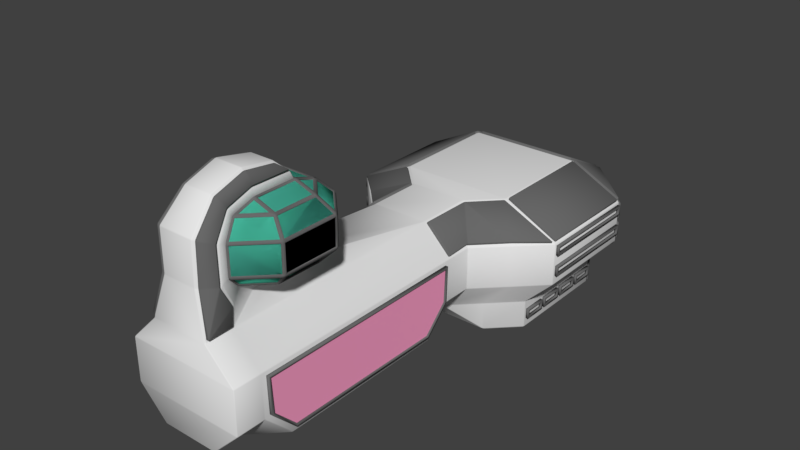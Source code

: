 # Source: admiral-ship.blend  (saved by Blender 2.78.0; exported with 4.5.12 LTS)
import bpy
from mathutils import Matrix  # noqa: F401  (used for matrix-valued properties, if any)

bpy.ops.wm.read_factory_settings(use_empty=True)
scene = bpy.context.scene
scene.name = 'Scene'

# ---- collections
col_collection_1 = bpy.data.collections.new('Collection 1'); scene.collection.children.link(col_collection_1)
col_collection_2 = bpy.data.collections.new('Collection 2'); scene.collection.children.link(col_collection_2)
col_collection_2.hide_render = True
col_collection_2.hide_viewport = True

# ---- materials (node trees are filled in below, after node groups)
mat_material = bpy.data.materials.new('Material')
mat_material.alpha_threshold = 0.0
mat_material.use_transparent_shadow = False
mat_material.roughness = 0.5
mat_material.line_color = (0.0, 0.0, 0.0, 1.0)
mat_computer_001 = bpy.data.materials.new('COMPUTER.001')
mat_computer_001.alpha_threshold = 0.0
mat_computer_001.use_transparent_shadow = False
mat_computer_001.diffuse_color = (0.1424, 0.1424, 0.1424, 1.0)
mat_computer_001.roughness = 0.5
mat_computer_002 = bpy.data.materials.new('COMPUTER.002')
mat_computer_002.alpha_threshold = 0.0
mat_computer_002.use_transparent_shadow = False
mat_computer_002.diffuse_color = (0.1424, 0.1424, 0.1424, 1.0)
mat_computer_002.roughness = 0.5
mat_computer_006 = bpy.data.materials.new('COMPUTER.006')
mat_computer_006.alpha_threshold = 0.0
mat_computer_006.use_transparent_shadow = False
mat_computer_006.diffuse_color = (0.1424, 0.1424, 0.1424, 1.0)
mat_computer_006.roughness = 0.5
mat_computer_005 = bpy.data.materials.new('COMPUTER.005')
mat_computer_005.alpha_threshold = 0.0
mat_computer_005.use_transparent_shadow = False
mat_computer_005.diffuse_color = (0.1424, 0.1424, 0.1424, 1.0)
mat_computer_005.roughness = 0.5
mat_computer_004 = bpy.data.materials.new('COMPUTER.004')
mat_computer_004.alpha_threshold = 0.0
mat_computer_004.use_transparent_shadow = False
mat_computer_004.diffuse_color = (0.1424, 0.1424, 0.1424, 1.0)
mat_computer_004.roughness = 0.5
mat_frame = bpy.data.materials.new('Frame')
mat_frame.alpha_threshold = 0.0
mat_frame.use_transparent_shadow = False
mat_frame.diffuse_color = (0.1424, 0.1424, 0.1424, 1.0)
mat_frame.roughness = 0.5
mat_computer_003 = bpy.data.materials.new('COMPUTER.003')
mat_computer_003.alpha_threshold = 0.0
mat_computer_003.use_transparent_shadow = False
mat_computer_003.diffuse_color = (0.1424, 0.1424, 0.1424, 1.0)
mat_computer_003.roughness = 0.5
mat_transparentglass = bpy.data.materials.new('transparentGlass')
mat_transparentglass.alpha_threshold = 0.0
mat_transparentglass.use_transparent_shadow = False
mat_transparentglass.diffuse_color = (0.1241, 0.8, 0.6067, 1.0)
mat_transparentglass.specular_color = (0.0, 0.0, 0.0)
mat_transparentglass.roughness = 0.5
mat_material_002 = bpy.data.materials.new('Material.002')
mat_material_002.alpha_threshold = 0.0
mat_material_002.use_transparent_shadow = False
mat_material_002.diffuse_color = (1.0, 0.355, 0.5841, 1.0)
mat_material_002.roughness = 0.5

# ---- material node trees

# ---- world
world_world = bpy.data.worlds.new('World'); scene.world = world_world
world_world.color = (0.05088, 0.05088, 0.05088)
world_world.use_sun_shadow = False
world_world.sun_shadow_jitter_overblur = 0.0
world_world.cycles.sampling_method = 'MANUAL'

# ---- meshes
me_cube_008 = bpy.data.meshes.new('Cube.008')
me_cube_008.from_pydata([(-0.2859, -0.319, 0.8945), (-0.2859, 0.3122, 1.124), (0.2859, -0.319, 0.8945), (0.2859, 0.3122, 1.124), (-0.295, -0.3289, 0.8803), (-0.3, -0.3241, 0.8821), (-0.3, 0.3241, 1.118), (-0.295, 0.3289, 1.12), (0.3, -0.3241, 0.8821), (0.295, -0.3289, 0.8803), (0.295, 0.3289, 1.12), (0.3, 0.3241, 1.118), (-0.3, 0.3241, 0.005), (-0.295, 0.3289, 0.005), (-0.295, 0.3239, 0.0), (-0.3, -0.3241, 0.005), (-0.295, -0.3239, 0.0), (-0.295, -0.3289, 0.005), (0.295, 0.3289, 0.005), (0.3, 0.3241, 0.005), (0.295, 0.3239, 0.0), (0.3, -0.3241, 0.005), (0.295, -0.3289, 0.005), (0.295, -0.3239, 0.0), (-0.3, 0.3189, 1.132), (-0.295, 0.3174, 1.137), (-0.295, 0.3238, 1.134), (-0.3, -0.3292, 0.8961), (-0.295, -0.334, 0.8944), (-0.295, -0.331, 0.9008), (0.295, 0.3238, 1.134), (0.295, 0.3174, 1.137), (0.3, 0.3189, 1.132), (0.3, -0.3292, 0.8961), (0.295, -0.331, 0.9008), (0.295, -0.334, 0.8944), (-0.2859, 0.3058, 1.127), (-0.2809, 0.3105, 1.129), (-0.2909, 0.3135, 1.135), (-0.2909, -0.3271, 0.9022), (-0.2809, -0.3207, 0.8992), (-0.2859, -0.316, 0.9009), (0.2809, 0.3105, 1.129), (0.2859, 0.3058, 1.127), (0.2909, 0.3135, 1.135), (0.2859, -0.316, 0.9009), (0.2809, -0.3207, 0.8992), (0.2909, -0.3271, 0.9022), (-0.2859, -0.3143, 0.8962), (-0.2809, -0.319, 0.8945), (-0.2809, 0.3122, 1.124), (-0.2859, 0.3075, 1.123), (0.2809, -0.319, 0.8945), (0.2859, -0.3143, 0.8962), (0.2859, 0.3075, 1.123), (0.2809, 0.3122, 1.124)], [], [(2, 3, 1, 0), (25, 38, 44, 31), (29, 39, 38, 25), (28, 4, 9, 35), (24, 6, 5, 27), (10, 7, 26, 30), (14, 20, 23, 16), (4, 17, 22, 9), (51, 36, 41, 48), (55, 42, 37, 50), (53, 45, 43, 54), (49, 40, 46, 52), (31, 44, 47, 34), (34, 47, 39, 29), (8, 21, 19, 11), (10, 18, 13, 7), (33, 8, 11, 32), (12, 13, 14), (15, 16, 17), (18, 19, 20), (21, 22, 23), (24, 25, 26), (27, 28, 29), (30, 31, 32), (33, 34, 35), (36, 37, 38), (39, 40, 41), (42, 43, 44), (45, 46, 47), (14, 16, 15, 12), (20, 14, 13, 18), (23, 20, 19, 21), (16, 23, 22, 17), (5, 15, 17, 4), (12, 6, 7, 13), (9, 22, 21, 8), (18, 10, 11, 19), (24, 27, 29, 25), (30, 26, 25, 31), (33, 32, 31, 34), (28, 35, 34, 29), (38, 39, 41, 36), (44, 38, 37, 42), (47, 44, 43, 45), (39, 47, 46, 40), (48, 41, 40, 49), (52, 46, 45, 53), (4, 28, 27, 5), (8, 33, 35, 9), (10, 30, 32, 11), (6, 24, 26, 7), (36, 51, 50, 37), (42, 55, 54, 43), (6, 12, 15, 5)])
me_cube_008.polygons.foreach_set('use_smooth', [0, 1, 1, 1, 1, 1, 1, 1, 1, 1, 1, 1, 1, 1, 1, 1, 1, 1, 1, 1, 1, 1, 1, 1, 1, 1, 1, 1, 1, 1, 1, 1, 1, 1, 1, 1, 1, 1, 1, 1, 1, 1, 1, 1, 1, 1, 1, 1, 1, 1, 1, 1, 1, 1])
me_cube_008.polygons.foreach_set('material_index', [1, 0, 0, 0, 0, 0, 0, 0, 0, 0, 0, 0, 0, 0, 0, 0, 0, 0, 0, 0, 0, 0, 0, 0, 0, 0, 0, 0, 0, 0, 0, 0, 0, 0, 0, 0, 0, 0, 0, 0, 0, 0, 0, 0, 0, 0, 0, 0, 0, 0, 0, 0, 0, 0])
me_cube_008.materials.append(mat_material)
me_cube_008.materials.append(mat_computer_001)
me_cube_008.use_remesh_preserve_volume = False
me_cube_008.use_remesh_preserve_attributes = False
me_cube_008.use_mirror_vertex_groups = False
me_cube_008.update()
me_cube_003 = bpy.data.meshes.new('Cube.003')
me_cube_003.from_pydata([(-0.2859, -0.319, 0.8945), (-0.2859, 0.3122, 1.124), (0.2859, -0.319, 0.8945), (0.2859, 0.3122, 1.124), (-0.295, -0.3289, 0.8803), (-0.3, -0.3241, 0.8821), (-0.3, 0.3241, 1.118), (-0.295, 0.3289, 1.12), (0.3, -0.3241, 0.8821), (0.295, -0.3289, 0.8803), (0.295, 0.3289, 1.12), (0.3, 0.3241, 1.118), (-0.3, 0.3241, 0.005), (-0.295, 0.3289, 0.005), (-0.295, 0.3239, 0.0), (-0.3, -0.3241, 0.005), (-0.295, -0.3239, 0.0), (-0.295, -0.3289, 0.005), (0.295, 0.3289, 0.005), (0.3, 0.3241, 0.005), (0.295, 0.3239, 0.0), (0.3, -0.3241, 0.005), (0.295, -0.3289, 0.005), (0.295, -0.3239, 0.0), (-0.3, 0.3189, 1.132), (-0.295, 0.3174, 1.137), (-0.295, 0.3238, 1.134), (-0.3, -0.3292, 0.8961), (-0.295, -0.334, 0.8944), (-0.295, -0.331, 0.9008), (0.295, 0.3238, 1.134), (0.295, 0.3174, 1.137), (0.3, 0.3189, 1.132), (0.3, -0.3292, 0.8961), (0.295, -0.331, 0.9008), (0.295, -0.334, 0.8944), (-0.2859, 0.3058, 1.127), (-0.2809, 0.3105, 1.129), (-0.2909, 0.3135, 1.135), (-0.2909, -0.3271, 0.9022), (-0.2809, -0.3207, 0.8992), (-0.2859, -0.316, 0.9009), (0.2809, 0.3105, 1.129), (0.2859, 0.3058, 1.127), (0.2909, 0.3135, 1.135), (0.2859, -0.316, 0.9009), (0.2809, -0.3207, 0.8992), (0.2909, -0.3271, 0.9022), (-0.2859, -0.3143, 0.8962), (-0.2809, -0.319, 0.8945), (-0.2809, 0.3122, 1.124), (-0.2859, 0.3075, 1.123), (0.2809, -0.319, 0.8945), (0.2859, -0.3143, 0.8962), (0.2859, 0.3075, 1.123), (0.2809, 0.3122, 1.124)], [], [(2, 3, 1, 0), (25, 38, 44, 31), (29, 39, 38, 25), (28, 4, 9, 35), (24, 6, 5, 27), (10, 7, 26, 30), (14, 20, 23, 16), (4, 17, 22, 9), (51, 36, 41, 48), (55, 42, 37, 50), (53, 45, 43, 54), (49, 40, 46, 52), (31, 44, 47, 34), (34, 47, 39, 29), (8, 21, 19, 11), (10, 18, 13, 7), (33, 8, 11, 32), (12, 13, 14), (15, 16, 17), (18, 19, 20), (21, 22, 23), (24, 25, 26), (27, 28, 29), (30, 31, 32), (33, 34, 35), (36, 37, 38), (39, 40, 41), (42, 43, 44), (45, 46, 47), (14, 16, 15, 12), (20, 14, 13, 18), (23, 20, 19, 21), (16, 23, 22, 17), (5, 15, 17, 4), (12, 6, 7, 13), (9, 22, 21, 8), (18, 10, 11, 19), (24, 27, 29, 25), (30, 26, 25, 31), (33, 32, 31, 34), (28, 35, 34, 29), (38, 39, 41, 36), (44, 38, 37, 42), (47, 44, 43, 45), (39, 47, 46, 40), (48, 41, 40, 49), (52, 46, 45, 53), (4, 28, 27, 5), (8, 33, 35, 9), (10, 30, 32, 11), (6, 24, 26, 7), (36, 51, 50, 37), (42, 55, 54, 43), (6, 12, 15, 5)])
me_cube_003.polygons.foreach_set('use_smooth', [0, 1, 1, 1, 1, 1, 1, 1, 1, 1, 1, 1, 1, 1, 1, 1, 1, 1, 1, 1, 1, 1, 1, 1, 1, 1, 1, 1, 1, 1, 1, 1, 1, 1, 1, 1, 1, 1, 1, 1, 1, 1, 1, 1, 1, 1, 1, 1, 1, 1, 1, 1, 1, 1])
me_cube_003.polygons.foreach_set('material_index', [1, 0, 0, 0, 0, 0, 0, 0, 0, 0, 0, 0, 0, 0, 0, 0, 0, 0, 0, 0, 0, 0, 0, 0, 0, 0, 0, 0, 0, 0, 0, 0, 0, 0, 0, 0, 0, 0, 0, 0, 0, 0, 0, 0, 0, 0, 0, 0, 0, 0, 0, 0, 0, 0])
me_cube_003.materials.append(mat_material)
me_cube_003.materials.append(mat_computer_002)
me_cube_003.use_remesh_preserve_volume = False
me_cube_003.use_remesh_preserve_attributes = False
me_cube_003.use_mirror_vertex_groups = False
me_cube_003.update()
me_cube_015 = bpy.data.meshes.new('Cube.015')
me_cube_015.from_pydata([(-0.2859, -0.319, 0.8945), (-0.2859, 0.3122, 1.124), (0.2859, -0.319, 0.8945), (0.2859, 0.3122, 1.124), (-0.295, -0.3289, 0.8803), (-0.3, -0.3241, 0.8821), (-0.3, 0.3241, 1.118), (-0.295, 0.3289, 1.12), (0.3, -0.3241, 0.8821), (0.295, -0.3289, 0.8803), (0.295, 0.3289, 1.12), (0.3, 0.3241, 1.118), (-0.3, 0.3241, 0.005), (-0.295, 0.3289, 0.005), (-0.295, 0.3239, 0.0), (-0.3, -0.3241, 0.005), (-0.295, -0.3239, 0.0), (-0.295, -0.3289, 0.005), (0.295, 0.3289, 0.005), (0.3, 0.3241, 0.005), (0.295, 0.3239, 0.0), (0.3, -0.3241, 0.005), (0.295, -0.3289, 0.005), (0.295, -0.3239, 0.0), (-0.3, 0.3189, 1.132), (-0.295, 0.3174, 1.137), (-0.295, 0.3238, 1.134), (-0.3, -0.3292, 0.8961), (-0.295, -0.334, 0.8944), (-0.295, -0.331, 0.9008), (0.295, 0.3238, 1.134), (0.295, 0.3174, 1.137), (0.3, 0.3189, 1.132), (0.3, -0.3292, 0.8961), (0.295, -0.331, 0.9008), (0.295, -0.334, 0.8944), (-0.2859, 0.3058, 1.127), (-0.2809, 0.3105, 1.129), (-0.2909, 0.3135, 1.135), (-0.2909, -0.3271, 0.9022), (-0.2809, -0.3207, 0.8992), (-0.2859, -0.316, 0.9009), (0.2809, 0.3105, 1.129), (0.2859, 0.3058, 1.127), (0.2909, 0.3135, 1.135), (0.2859, -0.316, 0.9009), (0.2809, -0.3207, 0.8992), (0.2909, -0.3271, 0.9022), (-0.2859, -0.3143, 0.8962), (-0.2809, -0.319, 0.8945), (-0.2809, 0.3122, 1.124), (-0.2859, 0.3075, 1.123), (0.2809, -0.319, 0.8945), (0.2859, -0.3143, 0.8962), (0.2859, 0.3075, 1.123), (0.2809, 0.3122, 1.124)], [], [(2, 3, 1, 0), (25, 38, 44, 31), (29, 39, 38, 25), (28, 4, 9, 35), (24, 6, 5, 27), (10, 7, 26, 30), (14, 20, 23, 16), (4, 17, 22, 9), (51, 36, 41, 48), (55, 42, 37, 50), (53, 45, 43, 54), (49, 40, 46, 52), (31, 44, 47, 34), (34, 47, 39, 29), (8, 21, 19, 11), (10, 18, 13, 7), (33, 8, 11, 32), (12, 13, 14), (15, 16, 17), (18, 19, 20), (21, 22, 23), (24, 25, 26), (27, 28, 29), (30, 31, 32), (33, 34, 35), (36, 37, 38), (39, 40, 41), (42, 43, 44), (45, 46, 47), (14, 16, 15, 12), (20, 14, 13, 18), (23, 20, 19, 21), (16, 23, 22, 17), (5, 15, 17, 4), (12, 6, 7, 13), (9, 22, 21, 8), (18, 10, 11, 19), (24, 27, 29, 25), (30, 26, 25, 31), (33, 32, 31, 34), (28, 35, 34, 29), (38, 39, 41, 36), (44, 38, 37, 42), (47, 44, 43, 45), (39, 47, 46, 40), (48, 41, 40, 49), (52, 46, 45, 53), (4, 28, 27, 5), (8, 33, 35, 9), (10, 30, 32, 11), (6, 24, 26, 7), (36, 51, 50, 37), (42, 55, 54, 43), (6, 12, 15, 5)])
me_cube_015.polygons.foreach_set('use_smooth', [0, 1, 1, 1, 1, 1, 1, 1, 1, 1, 1, 1, 1, 1, 1, 1, 1, 1, 1, 1, 1, 1, 1, 1, 1, 1, 1, 1, 1, 1, 1, 1, 1, 1, 1, 1, 1, 1, 1, 1, 1, 1, 1, 1, 1, 1, 1, 1, 1, 1, 1, 1, 1, 1])
me_cube_015.polygons.foreach_set('material_index', [1, 0, 0, 0, 0, 0, 0, 0, 0, 0, 0, 0, 0, 0, 0, 0, 0, 0, 0, 0, 0, 0, 0, 0, 0, 0, 0, 0, 0, 0, 0, 0, 0, 0, 0, 0, 0, 0, 0, 0, 0, 0, 0, 0, 0, 0, 0, 0, 0, 0, 0, 0, 0, 0])
me_cube_015.materials.append(mat_material)
me_cube_015.materials.append(mat_computer_006)
me_cube_015.use_remesh_preserve_volume = False
me_cube_015.use_remesh_preserve_attributes = False
me_cube_015.use_mirror_vertex_groups = False
me_cube_015.update()
me_cube_013 = bpy.data.meshes.new('Cube.013')
me_cube_013.from_pydata([(-0.2859, -0.319, 0.8945), (-0.2859, 0.3122, 1.124), (0.2859, -0.319, 0.8945), (0.2859, 0.3122, 1.124), (-0.295, -0.3289, 0.8803), (-0.3, -0.3241, 0.8821), (-0.3, 0.3241, 1.118), (-0.295, 0.3289, 1.12), (0.3, -0.3241, 0.8821), (0.295, -0.3289, 0.8803), (0.295, 0.3289, 1.12), (0.3, 0.3241, 1.118), (-0.3, 0.3241, 0.005), (-0.295, 0.3289, 0.005), (-0.295, 0.3239, 0.0), (-0.3, -0.3241, 0.005), (-0.295, -0.3239, 0.0), (-0.295, -0.3289, 0.005), (0.295, 0.3289, 0.005), (0.3, 0.3241, 0.005), (0.295, 0.3239, 0.0), (0.3, -0.3241, 0.005), (0.295, -0.3289, 0.005), (0.295, -0.3239, 0.0), (-0.3, 0.3189, 1.132), (-0.295, 0.3174, 1.137), (-0.295, 0.3238, 1.134), (-0.3, -0.3292, 0.8961), (-0.295, -0.334, 0.8944), (-0.295, -0.331, 0.9008), (0.295, 0.3238, 1.134), (0.295, 0.3174, 1.137), (0.3, 0.3189, 1.132), (0.3, -0.3292, 0.8961), (0.295, -0.331, 0.9008), (0.295, -0.334, 0.8944), (-0.2859, 0.3058, 1.127), (-0.2809, 0.3105, 1.129), (-0.2909, 0.3135, 1.135), (-0.2909, -0.3271, 0.9022), (-0.2809, -0.3207, 0.8992), (-0.2859, -0.316, 0.9009), (0.2809, 0.3105, 1.129), (0.2859, 0.3058, 1.127), (0.2909, 0.3135, 1.135), (0.2859, -0.316, 0.9009), (0.2809, -0.3207, 0.8992), (0.2909, -0.3271, 0.9022), (-0.2859, -0.3143, 0.8962), (-0.2809, -0.319, 0.8945), (-0.2809, 0.3122, 1.124), (-0.2859, 0.3075, 1.123), (0.2809, -0.319, 0.8945), (0.2859, -0.3143, 0.8962), (0.2859, 0.3075, 1.123), (0.2809, 0.3122, 1.124)], [], [(2, 3, 1, 0), (25, 38, 44, 31), (29, 39, 38, 25), (28, 4, 9, 35), (24, 6, 5, 27), (10, 7, 26, 30), (14, 20, 23, 16), (4, 17, 22, 9), (51, 36, 41, 48), (55, 42, 37, 50), (53, 45, 43, 54), (49, 40, 46, 52), (31, 44, 47, 34), (34, 47, 39, 29), (8, 21, 19, 11), (10, 18, 13, 7), (33, 8, 11, 32), (12, 13, 14), (15, 16, 17), (18, 19, 20), (21, 22, 23), (24, 25, 26), (27, 28, 29), (30, 31, 32), (33, 34, 35), (36, 37, 38), (39, 40, 41), (42, 43, 44), (45, 46, 47), (14, 16, 15, 12), (20, 14, 13, 18), (23, 20, 19, 21), (16, 23, 22, 17), (5, 15, 17, 4), (12, 6, 7, 13), (9, 22, 21, 8), (18, 10, 11, 19), (24, 27, 29, 25), (30, 26, 25, 31), (33, 32, 31, 34), (28, 35, 34, 29), (38, 39, 41, 36), (44, 38, 37, 42), (47, 44, 43, 45), (39, 47, 46, 40), (48, 41, 40, 49), (52, 46, 45, 53), (4, 28, 27, 5), (8, 33, 35, 9), (10, 30, 32, 11), (6, 24, 26, 7), (36, 51, 50, 37), (42, 55, 54, 43), (6, 12, 15, 5)])
me_cube_013.polygons.foreach_set('use_smooth', [0, 1, 1, 1, 1, 1, 1, 1, 1, 1, 1, 1, 1, 1, 1, 1, 1, 1, 1, 1, 1, 1, 1, 1, 1, 1, 1, 1, 1, 1, 1, 1, 1, 1, 1, 1, 1, 1, 1, 1, 1, 1, 1, 1, 1, 1, 1, 1, 1, 1, 1, 1, 1, 1])
me_cube_013.polygons.foreach_set('material_index', [1, 0, 0, 0, 0, 0, 0, 0, 0, 0, 0, 0, 0, 0, 0, 0, 0, 0, 0, 0, 0, 0, 0, 0, 0, 0, 0, 0, 0, 0, 0, 0, 0, 0, 0, 0, 0, 0, 0, 0, 0, 0, 0, 0, 0, 0, 0, 0, 0, 0, 0, 0, 0, 0])
me_cube_013.materials.append(mat_material)
me_cube_013.materials.append(mat_computer_005)
me_cube_013.use_remesh_preserve_volume = False
me_cube_013.use_remesh_preserve_attributes = False
me_cube_013.use_mirror_vertex_groups = False
me_cube_013.update()
me_cube_011 = bpy.data.meshes.new('Cube.011')
me_cube_011.from_pydata([(-0.2859, -0.319, 0.8945), (-0.2859, 0.3122, 1.124), (0.2859, -0.319, 0.8945), (0.2859, 0.3122, 1.124), (-0.295, -0.3289, 0.8803), (-0.3, -0.3241, 0.8821), (-0.3, 0.3241, 1.118), (-0.295, 0.3289, 1.12), (0.3, -0.3241, 0.8821), (0.295, -0.3289, 0.8803), (0.295, 0.3289, 1.12), (0.3, 0.3241, 1.118), (-0.3, 0.3241, 0.005), (-0.295, 0.3289, 0.005), (-0.295, 0.3239, 0.0), (-0.3, -0.3241, 0.005), (-0.295, -0.3239, 0.0), (-0.295, -0.3289, 0.005), (0.295, 0.3289, 0.005), (0.3, 0.3241, 0.005), (0.295, 0.3239, 0.0), (0.3, -0.3241, 0.005), (0.295, -0.3289, 0.005), (0.295, -0.3239, 0.0), (-0.3, 0.3189, 1.132), (-0.295, 0.3174, 1.137), (-0.295, 0.3238, 1.134), (-0.3, -0.3292, 0.8961), (-0.295, -0.334, 0.8944), (-0.295, -0.331, 0.9008), (0.295, 0.3238, 1.134), (0.295, 0.3174, 1.137), (0.3, 0.3189, 1.132), (0.3, -0.3292, 0.8961), (0.295, -0.331, 0.9008), (0.295, -0.334, 0.8944), (-0.2859, 0.3058, 1.127), (-0.2809, 0.3105, 1.129), (-0.2909, 0.3135, 1.135), (-0.2909, -0.3271, 0.9022), (-0.2809, -0.3207, 0.8992), (-0.2859, -0.316, 0.9009), (0.2809, 0.3105, 1.129), (0.2859, 0.3058, 1.127), (0.2909, 0.3135, 1.135), (0.2859, -0.316, 0.9009), (0.2809, -0.3207, 0.8992), (0.2909, -0.3271, 0.9022), (-0.2859, -0.3143, 0.8962), (-0.2809, -0.319, 0.8945), (-0.2809, 0.3122, 1.124), (-0.2859, 0.3075, 1.123), (0.2809, -0.319, 0.8945), (0.2859, -0.3143, 0.8962), (0.2859, 0.3075, 1.123), (0.2809, 0.3122, 1.124)], [], [(2, 3, 1, 0), (25, 38, 44, 31), (29, 39, 38, 25), (28, 4, 9, 35), (24, 6, 5, 27), (10, 7, 26, 30), (14, 20, 23, 16), (4, 17, 22, 9), (51, 36, 41, 48), (55, 42, 37, 50), (53, 45, 43, 54), (49, 40, 46, 52), (31, 44, 47, 34), (34, 47, 39, 29), (8, 21, 19, 11), (10, 18, 13, 7), (33, 8, 11, 32), (12, 13, 14), (15, 16, 17), (18, 19, 20), (21, 22, 23), (24, 25, 26), (27, 28, 29), (30, 31, 32), (33, 34, 35), (36, 37, 38), (39, 40, 41), (42, 43, 44), (45, 46, 47), (14, 16, 15, 12), (20, 14, 13, 18), (23, 20, 19, 21), (16, 23, 22, 17), (5, 15, 17, 4), (12, 6, 7, 13), (9, 22, 21, 8), (18, 10, 11, 19), (24, 27, 29, 25), (30, 26, 25, 31), (33, 32, 31, 34), (28, 35, 34, 29), (38, 39, 41, 36), (44, 38, 37, 42), (47, 44, 43, 45), (39, 47, 46, 40), (48, 41, 40, 49), (52, 46, 45, 53), (4, 28, 27, 5), (8, 33, 35, 9), (10, 30, 32, 11), (6, 24, 26, 7), (36, 51, 50, 37), (42, 55, 54, 43), (6, 12, 15, 5)])
me_cube_011.polygons.foreach_set('use_smooth', [0, 1, 1, 1, 1, 1, 1, 1, 1, 1, 1, 1, 1, 1, 1, 1, 1, 1, 1, 1, 1, 1, 1, 1, 1, 1, 1, 1, 1, 1, 1, 1, 1, 1, 1, 1, 1, 1, 1, 1, 1, 1, 1, 1, 1, 1, 1, 1, 1, 1, 1, 1, 1, 1])
me_cube_011.polygons.foreach_set('material_index', [1, 0, 0, 0, 0, 0, 0, 0, 0, 0, 0, 0, 0, 0, 0, 0, 0, 0, 0, 0, 0, 0, 0, 0, 0, 0, 0, 0, 0, 0, 0, 0, 0, 0, 0, 0, 0, 0, 0, 0, 0, 0, 0, 0, 0, 0, 0, 0, 0, 0, 0, 0, 0, 0])
me_cube_011.materials.append(mat_material)
me_cube_011.materials.append(mat_computer_004)
me_cube_011.use_remesh_preserve_volume = False
me_cube_011.use_remesh_preserve_attributes = False
me_cube_011.use_mirror_vertex_groups = False
me_cube_011.update()
me_cube_012 = bpy.data.meshes.new('Cube.012')
me_cube_012.from_pydata([(-0.5, -1.073, 0.7696), (-0.5, -1.071, 0.7592), (-0.495, -1.076, 0.7582), (-0.495, -1.078, 0.7679), (0.5, -1.071, 0.705), (0.495, -1.076, 0.705), (0.495, -1.071, 0.7), (-0.5, -0.7064, 0.903), (-0.4975, -0.6983, 0.8953), (0.5, -0.7, 0.705), (0.495, -0.7, 0.7), (0.495, -1.076, 0.7582), (0.5, -1.071, 0.7592), (0.5, -1.073, 0.7696), (0.495, -1.078, 0.7679), (-0.5, -1.071, 0.705), (-0.495, -1.071, 0.7), (-0.495, -1.076, 0.705), (0.5, -0.7064, 0.903), (0.4975, -0.6983, 0.8953), (-0.495, -0.7, 0.7), (-0.5, -0.7, 0.705), (-0.495, -0.7148, 0.9053), (-0.4879, -0.7081, 0.9077), (-0.4955, -0.7017, 0.9047), (-0.5, -0.7064, 0.903), (-0.5, -1.073, 0.7696), (-0.495, -1.078, 0.7679), (-0.4879, -1.075, 0.7743), (-0.495, -1.068, 0.7767), (0.4955, -0.7017, 0.9047), (0.4879, -0.7081, 0.9077), (0.495, -0.7148, 0.9053), (0.5, -0.7064, 0.903), (0.5, -1.073, 0.7696), (0.495, -1.068, 0.7767), (0.4879, -1.075, 0.7743), (0.495, -1.078, 0.7679), (-0.4859, -0.7197, 0.8982), (-0.4809, -0.715, 0.8999), (-0.4838, -0.712, 0.9063), (-0.4909, -0.7187, 0.9039), (-0.4838, -1.071, 0.7757), (-0.4809, -1.064, 0.7727), (-0.4859, -1.06, 0.7744), (-0.4909, -1.064, 0.7781), (0.4809, -0.715, 0.8999), (0.4859, -0.7197, 0.8982), (0.4909, -0.7187, 0.9039), (0.4838, -0.712, 0.9063), (0.4838, -1.071, 0.7757), (0.4909, -1.064, 0.7781), (0.4859, -1.06, 0.7744), (0.4809, -1.064, 0.7727), (-0.4809, -0.7133, 0.8952), (-0.4859, -0.718, 0.8935), (-0.4859, -1.058, 0.7697), (-0.4809, -1.063, 0.768), (0.4859, -0.718, 0.8935), (0.4809, -0.7133, 0.8952), (0.4809, -1.063, 0.768), (0.4859, -1.058, 0.7697), (-0.4859, -0.7133, 0.8952), (-0.4859, -1.063, 0.768), (0.4859, -0.7133, 0.8952), (0.4859, -1.063, 0.768), (-0.7309, 0.6538, 1.0), (0.7309, 0.6538, 1.0), (-0.7309, -0.6538, 1.0), (-0.9038, -0.4809, 1.0), (0.9038, -0.4809, 1.0), (0.7309, -0.6538, 1.0), (0.9038, 0.4809, 1.0), (-0.9038, 0.4809, 1.0), (-0.75, -0.5, 0.0), (-0.75, 0.5, 0.0), (0.75, -0.5, 0.0), (0.75, 0.5, 0.0), (-0.8967, 0.4879, 1.04), (-0.9138, 0.485, 1.05), (-0.9038, 0.4709, 1.04), (0.8967, 0.4879, 1.04), (0.9038, 0.4709, 1.04), (0.9138, 0.485, 1.05), (-0.7209, 0.6538, 1.0), (-0.7379, 0.6467, 1.0), (0.95, 0.49, 0.01), (0.9386, 0.5, 0.0), (0.9429, 0.5071, 0.01), (0.95, -0.49, 0.01), (0.9429, -0.5071, 0.01), (0.939, -0.5, 0.0), (0.95, -0.49, 1.04), (0.94, -0.4959, 1.05), (0.9429, -0.5071, 1.04), (-0.7571, -0.6929, 0.01), (-0.75, -0.689, 0.0), (-0.74, -0.7, 0.01), (-0.74, -0.7, 1.04), (-0.7459, -0.69, 1.05), (-0.7571, -0.6929, 1.04), (0.7379, 0.6467, 1.0), (0.7209, 0.6538, 1.0), (0.74, -0.7, 0.01), (0.75, -0.6873, 0.0), (0.7571, -0.6929, 0.01), (-0.7379, -0.6467, 1.0), (-0.7209, -0.6538, 1.0), (-0.74, 0.7, 0.01), (-0.75, 0.689, 0.0), (-0.7571, 0.6929, 0.01), (0.74, 0.7, 0.01), (0.7571, 0.6929, 0.01), (0.75, 0.6873, 0.0), (0.74, 0.7, 1.04), (0.7459, 0.69, 1.05), (0.7571, 0.6929, 1.04), (-0.95, 0.49, 0.01), (-0.9429, 0.5071, 0.01), (-0.9373, 0.5, 0.0), (-0.9384, -0.5, 0.0), (-0.9429, -0.5071, 0.01), (-0.95, -0.49, 0.01), (-0.9429, -0.5071, 1.04), (-0.94, -0.4959, 1.05), (-0.95, -0.49, 1.04), (-0.95, 0.49, 1.04), (-0.94, 0.4959, 1.05), (-0.9429, 0.5071, 1.04), (0.94, 0.4959, 1.05), (0.95, 0.49, 1.04), (0.9429, 0.5071, 1.04), (-0.9038, -0.4709, 1.0), (-0.8967, -0.4879, 1.0), (0.7571, -0.6929, 1.04), (0.7459, -0.69, 1.05), (0.74, -0.7, 1.04), (0.8967, -0.4879, 1.0), (0.9038, -0.4709, 1.0), (-0.7459, 0.69, 1.05), (-0.74, 0.7, 1.04), (-0.7571, 0.6929, 1.04), (0.7209, -0.6538, 1.0), (0.7379, -0.6467, 1.0), (0.9038, 0.4709, 1.0), (0.8967, 0.4879, 1.0), (-0.8967, 0.4879, 1.0), (-0.9038, 0.4709, 1.0), (0.7379, -0.6467, 1.04), (0.7209, -0.6538, 1.04), (0.735, -0.6638, 1.05), (0.8967, -0.4879, 1.04), (0.9138, -0.485, 1.05), (0.9038, -0.4709, 1.04), (-0.8967, -0.4879, 1.04), (-0.9038, -0.4709, 1.04), (-0.9138, -0.485, 1.05), (-0.7379, -0.6467, 1.04), (-0.735, -0.6638, 1.05), (-0.7209, -0.6538, 1.04), (0.7379, 0.6467, 1.04), (0.735, 0.6638, 1.05), (0.7209, 0.6538, 1.04), (-0.7379, 0.6467, 1.04), (-0.7209, 0.6538, 1.04), (-0.735, 0.6638, 1.05)], [], [(14, 37, 27, 3), (30, 19, 8, 24), (11, 2, 17, 5), (18, 33, 34, 13), (19, 12, 4, 9), (36, 50, 42, 28), (0, 26, 25, 7), (32, 48, 51, 35), (20, 10, 6, 16), (44, 56, 55, 38), (23, 40, 49, 31), (29, 45, 41, 22), (39, 54, 59, 46), (47, 58, 61, 52), (53, 60, 57, 43), (0, 1, 2, 3), (4, 5, 6), (11, 12, 13, 14), (15, 16, 17), (22, 23, 24, 25), (26, 27, 28, 29), (30, 31, 32, 33), (34, 35, 36, 37), (38, 39, 40, 41), (42, 43, 44, 45), (46, 47, 48, 49), (50, 51, 52, 53), (8, 1, 0, 7), (11, 5, 4, 12), (17, 2, 1, 15), (16, 6, 5, 17), (12, 19, 18, 13), (6, 10, 9, 4), (2, 11, 14, 3), (20, 16, 15, 21), (25, 26, 29, 22), (30, 24, 23, 31), (34, 33, 32, 35), (27, 37, 36, 28), (50, 36, 35, 51), (28, 42, 45, 29), (3, 27, 26, 0), (7, 25, 24, 8), (41, 45, 44, 38), (49, 40, 39, 46), (51, 48, 47, 52), (42, 50, 53, 43), (31, 49, 48, 32), (40, 23, 22, 41), (19, 30, 33, 18), (13, 34, 37, 14), (52, 61, 60, 53), (58, 47, 46, 59), (38, 55, 54, 39), (56, 44, 43, 57), (1, 8, 21, 15), (62, 64, 65, 63), (71, 70, 72, 67), (71, 67, 66, 68), (66, 73, 69, 68), (119, 109, 75), (100, 123, 121, 95), (75, 77, 76, 74), (127, 79, 165, 139), (90, 94, 134, 105), (113, 87, 77), (115, 161, 83, 129), (74, 76, 104, 96), (120, 74, 96), (139, 165, 161, 115), (155, 132, 147, 80), (86, 130, 92, 89), (104, 76, 91), (75, 74, 120, 119), (151, 137, 143, 148), (103, 136, 98, 97), (108, 140, 114, 111), (129, 83, 152, 93), (149, 142, 107, 159), (76, 77, 87, 91), (110, 118, 128, 141), (99, 158, 156, 124), (93, 152, 150, 135), (88, 112, 116, 131), (77, 75, 109, 113), (164, 84, 102, 162), (157, 106, 133, 154), (122, 125, 126, 117), (135, 150, 158, 99), (160, 101, 145, 81), (82, 144, 138, 153), (78, 146, 85, 163), (78, 79, 80), (81, 82, 83), (86, 87, 88), (89, 90, 91), (92, 93, 94), (95, 96, 97), (98, 99, 100), (103, 104, 105), (108, 109, 110), (111, 112, 113), (114, 115, 116), (117, 118, 119), (120, 121, 122), (123, 124, 125), (126, 127, 128), (129, 130, 131), (134, 135, 136), (139, 140, 141), (148, 149, 150), (151, 152, 153), (154, 155, 156), (157, 158, 159), (160, 161, 162), (163, 164, 165), (91, 87, 86, 89), (94, 90, 89, 92), (97, 98, 100, 95), (96, 104, 103, 97), (113, 109, 108, 111), (116, 112, 111, 114), (146, 78, 80, 147), (119, 120, 122, 117), (121, 123, 125, 122), (124, 127, 126, 125), (128, 118, 117, 126), (141, 128, 127, 139), (131, 116, 115, 129), (144, 82, 81, 145), (84, 164, 163, 85), (99, 124, 123, 100), (162, 102, 101, 160), (109, 119, 118, 110), (95, 121, 120, 96), (90, 105, 104, 91), (87, 113, 112, 88), (137, 151, 153, 138), (154, 133, 132, 155), (142, 149, 148, 143), (159, 107, 106, 157), (93, 135, 134, 94), (139, 115, 114, 140), (140, 108, 110, 141), (135, 99, 98, 136), (136, 103, 105, 134), (82, 153, 152, 83), (149, 159, 158, 150), (164, 162, 161, 165), (155, 80, 79, 156), (151, 148, 150, 152), (83, 161, 160, 81), (157, 154, 156, 158), (165, 79, 78, 163), (129, 93, 92, 130), (130, 86, 88, 131), (124, 156, 79, 127)])
me_cube_012.polygons.foreach_set('use_smooth', [0, 0, 0, 0, 0, 0, 0, 0, 0, 0, 0, 0, 0, 0, 0, 0, 0, 0, 0, 0, 0, 0, 0, 0, 0, 0, 0, 0, 0, 0, 0, 0, 0, 0, 0, 0, 0, 0, 0, 0, 0, 0, 0, 0, 0, 0, 0, 0, 0, 0, 0, 0, 0, 0, 0, 0, 0, 1, 1, 1, 1, 1, 1, 1, 1, 1, 1, 1, 1, 1, 1, 1, 1, 1, 1, 1, 1, 1, 1, 1, 1, 1, 1, 1, 1, 1, 1, 1, 1, 1, 1, 1, 1, 1, 1, 1, 1, 1, 1, 1, 1, 1, 1, 1, 1, 1, 1, 1, 1, 1, 1, 1, 1, 1, 1, 1, 1, 1, 1, 1, 1, 1, 1, 1, 1, 1, 1, 1, 1, 1, 1, 1, 1, 1, 1, 1, 1, 1, 1, 1, 1, 1, 1, 1, 1, 1, 1, 1, 1, 1, 1, 1, 1, 1, 1, 1, 1])
me_cube_012.polygons.foreach_set('material_index', [0, 0, 0, 0, 0, 0, 0, 0, 0, 0, 0, 0, 0, 0, 0, 0, 0, 0, 0, 0, 0, 0, 0, 0, 0, 0, 0, 0, 0, 0, 0, 0, 0, 0, 0, 0, 0, 0, 0, 0, 0, 0, 0, 0, 0, 0, 0, 0, 0, 0, 0, 0, 0, 0, 0, 0, 1, 1, 1, 1, 0, 0, 0, 0, 0, 0, 0, 0, 0, 0, 0, 0, 0, 0, 0, 0, 0, 0, 0, 0, 0, 0, 0, 0, 0, 0, 0, 0, 0, 0, 0, 0, 0, 0, 0, 0, 0, 0, 0, 0, 0, 0, 0, 0, 0, 0, 0, 0, 0, 0, 0, 0, 0, 0, 0, 0, 0, 0, 0, 0, 0, 0, 0, 0, 0, 0, 0, 0, 0, 0, 0, 0, 0, 0, 0, 0, 0, 0, 0, 0, 0, 0, 0, 0, 0, 0, 0, 0, 0, 0, 0, 0, 0, 0, 0, 0, 0])
me_cube_012.materials.append(mat_material)
me_cube_012.materials.append(mat_frame)
me_cube_012.use_remesh_preserve_volume = False
me_cube_012.use_remesh_preserve_attributes = False
me_cube_012.use_mirror_vertex_groups = False
me_cube_012.update()
me_cube_010 = bpy.data.meshes.new('Cube.010')
me_cube_010.from_pydata([(-0.2859, -0.319, 0.8945), (-0.2859, 0.3122, 1.124), (0.2859, -0.319, 0.8945), (0.2859, 0.3122, 1.124), (-0.295, -0.3289, 0.8803), (-0.3, -0.3241, 0.8821), (-0.3, 0.3241, 1.118), (-0.295, 0.3289, 1.12), (0.3, -0.3241, 0.8821), (0.295, -0.3289, 0.8803), (0.295, 0.3289, 1.12), (0.3, 0.3241, 1.118), (-0.3, 0.3241, 0.005), (-0.295, 0.3289, 0.005), (-0.295, 0.3239, 0.0), (-0.3, -0.3241, 0.005), (-0.295, -0.3239, 0.0), (-0.295, -0.3289, 0.005), (0.295, 0.3289, 0.005), (0.3, 0.3241, 0.005), (0.295, 0.3239, 0.0), (0.3, -0.3241, 0.005), (0.295, -0.3289, 0.005), (0.295, -0.3239, 0.0), (-0.3, 0.3189, 1.132), (-0.295, 0.3174, 1.137), (-0.295, 0.3238, 1.134), (-0.3, -0.3292, 0.8961), (-0.295, -0.334, 0.8944), (-0.295, -0.331, 0.9008), (0.295, 0.3238, 1.134), (0.295, 0.3174, 1.137), (0.3, 0.3189, 1.132), (0.3, -0.3292, 0.8961), (0.295, -0.331, 0.9008), (0.295, -0.334, 0.8944), (-0.2859, 0.3058, 1.127), (-0.2809, 0.3105, 1.129), (-0.2909, 0.3135, 1.135), (-0.2909, -0.3271, 0.9022), (-0.2809, -0.3207, 0.8992), (-0.2859, -0.316, 0.9009), (0.2809, 0.3105, 1.129), (0.2859, 0.3058, 1.127), (0.2909, 0.3135, 1.135), (0.2859, -0.316, 0.9009), (0.2809, -0.3207, 0.8992), (0.2909, -0.3271, 0.9022), (-0.2859, -0.3143, 0.8962), (-0.2809, -0.319, 0.8945), (-0.2809, 0.3122, 1.124), (-0.2859, 0.3075, 1.123), (0.2809, -0.319, 0.8945), (0.2859, -0.3143, 0.8962), (0.2859, 0.3075, 1.123), (0.2809, 0.3122, 1.124)], [], [(2, 3, 1, 0), (25, 38, 44, 31), (29, 39, 38, 25), (28, 4, 9, 35), (24, 6, 5, 27), (10, 7, 26, 30), (14, 20, 23, 16), (4, 17, 22, 9), (51, 36, 41, 48), (55, 42, 37, 50), (53, 45, 43, 54), (49, 40, 46, 52), (31, 44, 47, 34), (34, 47, 39, 29), (8, 21, 19, 11), (10, 18, 13, 7), (33, 8, 11, 32), (12, 13, 14), (15, 16, 17), (18, 19, 20), (21, 22, 23), (24, 25, 26), (27, 28, 29), (30, 31, 32), (33, 34, 35), (36, 37, 38), (39, 40, 41), (42, 43, 44), (45, 46, 47), (14, 16, 15, 12), (20, 14, 13, 18), (23, 20, 19, 21), (16, 23, 22, 17), (5, 15, 17, 4), (12, 6, 7, 13), (9, 22, 21, 8), (18, 10, 11, 19), (24, 27, 29, 25), (30, 26, 25, 31), (33, 32, 31, 34), (28, 35, 34, 29), (38, 39, 41, 36), (44, 38, 37, 42), (47, 44, 43, 45), (39, 47, 46, 40), (48, 41, 40, 49), (52, 46, 45, 53), (4, 28, 27, 5), (8, 33, 35, 9), (10, 30, 32, 11), (6, 24, 26, 7), (36, 51, 50, 37), (42, 55, 54, 43), (6, 12, 15, 5)])
me_cube_010.polygons.foreach_set('use_smooth', [0, 1, 1, 1, 1, 1, 1, 1, 1, 1, 1, 1, 1, 1, 1, 1, 1, 1, 1, 1, 1, 1, 1, 1, 1, 1, 1, 1, 1, 1, 1, 1, 1, 1, 1, 1, 1, 1, 1, 1, 1, 1, 1, 1, 1, 1, 1, 1, 1, 1, 1, 1, 1, 1])
me_cube_010.polygons.foreach_set('material_index', [1, 0, 0, 0, 0, 0, 0, 0, 0, 0, 0, 0, 0, 0, 0, 0, 0, 0, 0, 0, 0, 0, 0, 0, 0, 0, 0, 0, 0, 0, 0, 0, 0, 0, 0, 0, 0, 0, 0, 0, 0, 0, 0, 0, 0, 0, 0, 0, 0, 0, 0, 0, 0, 0])
me_cube_010.materials.append(mat_material)
me_cube_010.materials.append(mat_computer_003)
me_cube_010.use_remesh_preserve_volume = False
me_cube_010.use_remesh_preserve_attributes = False
me_cube_010.use_mirror_vertex_groups = False
me_cube_010.update()
me_cube_014 = bpy.data.meshes.new('Cube.014')
me_cube_014.from_pydata([(-1.865, -15.03, 19.2), (-2.186, -19.48, 20.01), (-2.149, -23.63, 18.58), (-2.662, -26.86, 15.1), (-2.541, -26.93, 9.625), (-3.697, -23.81, 6.537), (-3.976, -24.25, 4.312), (-4.075, -27.73, 4.284), (-2.816, -13.8, 18.22), (-2.814, -22.75, 17.13), (-2.812, -19.22, 18.33), (-3.888, -25.31, 9.559), (-3.817, -25.28, 14.45), (-2.543, -19.49, 20.19), (-2.204, -15.0, 19.42), (-2.506, -23.71, 18.75), (-3.011, -27.03, 15.19), (-2.865, -27.16, 9.684), (-4.465, -27.79, 4.338), (-4.234, -25.48, 9.618), (-3.134, -13.75, 18.46), (-3.169, -22.84, 17.29), (-4.166, -25.46, 14.53), (-4.097, -23.79, 6.542), (-4.374, -24.25, 4.355), (-3.168, -19.23, 18.51), (1.865, -15.03, 19.2), (2.186, -19.48, 20.01), (2.149, -23.63, 18.58), (2.662, -26.86, 15.1), (2.541, -26.93, 9.625), (3.697, -23.81, 6.537), (3.976, -24.25, 4.312), (4.075, -27.73, 4.284), (2.816, -13.8, 18.22), (2.814, -22.75, 17.13), (2.812, -19.22, 18.33), (3.888, -25.31, 9.559), (3.817, -25.28, 14.45), (2.543, -19.49, 20.19), (2.204, -15.0, 19.42), (2.506, -23.71, 18.75), (3.011, -27.03, 15.19), (2.865, -27.16, 9.684), (4.465, -27.79, 4.338), (4.234, -25.48, 9.618), (3.134, -13.75, 18.46), (3.169, -22.84, 17.29), (4.166, -25.46, 14.53), (4.097, -23.79, 6.542), (4.374, -24.25, 4.355), (3.168, -19.23, 18.51), (8.148, 43.66, -6.147), (15.66, 36.15, -6.147), (8.308, 39.76, -9.902), (11.76, 36.31, -9.902), (8.324, 39.79, -13.89), (11.79, 36.32, -13.89), (8.17, 36.17, -15.68), (8.378, 43.89, -6.379), (15.89, 36.38, -6.379), (8.572, 40.03, -10.05), (12.03, 36.57, -10.05), (8.59, 40.05, -14.03), (12.05, 36.59, -14.03), (8.333, 36.33, -16.01), (15.8, 36.2, -2.717), (-15.8, 36.2, -0.2828), (-8.0, 44.0, -5.717), (-15.8, 36.2, -5.717), (-8.0, 44.0, -0.2826), (8.0, 44.0, -0.2826), (15.8, 36.2, -0.2828), (8.0, 44.0, -5.717), (-15.8, 36.2, -2.717), (15.8, 36.2, -5.717), (8.0, 44.0, -2.717), (-8.0, 44.0, -2.717), (8.0, 44.0, -3.283), (-8.0, 44.0, -3.283), (15.8, 36.2, -3.283), (-15.8, 36.2, -3.283), (-8.153, 44.37, -0.2826), (-8.153, 44.37, -2.717), (-16.08, 36.48, -2.717), (-16.08, 36.48, -0.2826), (8.153, 44.37, -5.717), (8.153, 44.37, -3.283), (-16.08, 36.48, -5.717), (-8.153, 44.37, -5.717), (8.153, 44.37, -0.2826), (16.08, 36.48, -0.2826), (16.08, 36.48, -5.717), (16.08, 36.48, -3.283), (-16.08, 36.48, -3.283), (16.08, 36.48, -2.717), (8.153, 44.37, -2.717), (-8.153, 44.37, -3.283), (7.787, 8.282, 0.1875), (4.218, 8.284, 3.82), (7.719, 12.11, 0.261), (15.65, 19.84, 0.099), (4.282, 15.88, 3.745), (8.087, 19.67, 3.791), (11.77, 16.23, 0.2309), (8.07, 8.282, 0.4702), (4.5, 8.284, 4.103), (11.93, 16.07, 0.5575), (15.81, 19.68, 0.4256), (7.963, 12.05, 0.571), (4.5, 15.78, 4.065), (8.251, 19.51, 4.118), (-7.717, 43.75, 0.1265), (8.157, 43.65, 0.099), (15.65, 36.16, 0.099), (15.75, 20.28, 0.1265), (-7.717, 36.25, 3.874), (7.717, 36.25, 3.874), (8.253, 20.28, 3.874), (7.717, 43.8, -6.2), (-7.717, 43.8, -6.2), (7.717, 40.2, -9.8), (-7.717, 40.2, -9.8), (7.717, 43.75, 0.1265), (15.75, 35.72, 0.1265), (8.253, 35.72, 3.874), (8.231, 36.23, 3.769), (7.717, 43.93, 0.4843), (-7.717, 43.93, 0.4843), (15.93, 20.28, 0.4843), (15.93, 35.72, 0.4843), (15.81, 36.32, 0.4256), (8.32, 43.81, 0.4256), (8.432, 20.28, 4.231), (8.432, 35.72, 4.231), (8.394, 36.39, 4.096), (-7.717, 36.43, 4.231), (-7.717, 44.08, -6.483), (7.717, 44.08, -6.483), (-7.717, 40.48, -10.08), (7.717, 40.48, -10.08), (7.717, 36.43, 4.231), (-8.148, 43.66, -6.147), (-15.66, 36.15, -6.147), (-8.308, 39.76, -9.902), (-11.76, 36.31, -9.902), (-8.324, 39.79, -13.89), (-11.79, 36.32, -13.89), (-8.17, 36.17, -15.68), (-8.378, 43.89, -6.379), (-15.89, 36.38, -6.379), (-8.572, 40.03, -10.05), (-12.03, 36.57, -10.05), (-8.59, 40.05, -14.03), (-12.05, 36.59, -14.03), (-8.333, 36.33, -16.01), (-7.787, 8.282, 0.1875), (-4.218, 8.284, 3.82), (-7.719, 12.11, 0.261), (-15.65, 19.84, 0.099), (-4.282, 15.88, 3.745), (-8.087, 19.67, 3.791), (-11.77, 16.23, 0.2309), (-8.07, 8.282, 0.4702), (-4.5, 8.284, 4.103), (-11.93, 16.07, 0.5575), (-15.81, 19.68, 0.4256), (-7.963, 12.05, 0.571), (-4.5, 15.78, 4.065), (-8.251, 19.51, 4.118), (-8.157, 43.65, 0.099), (-15.65, 36.16, 0.099), (-15.75, 20.28, 0.1265), (-8.253, 20.28, 3.874), (-15.75, 35.72, 0.1265), (-8.253, 35.72, 3.874), (-8.231, 36.23, 3.769), (-15.93, 20.28, 0.4843), (-15.93, 35.72, 0.4843), (-15.81, 36.32, 0.4256), (-8.32, 43.81, 0.4256), (-8.432, 20.28, 4.231), (-8.432, 35.72, 4.231), (-8.394, 36.39, 4.096)], [], [(25, 21, 15, 13), (20, 25, 13, 14), (19, 23, 18), (21, 22, 16, 15), (22, 19, 17, 16), (18, 17, 19), (23, 24, 18), (8, 10, 25, 20), (5, 6, 24, 23), (2, 1, 13, 15), (10, 9, 21, 25), (6, 7, 18, 24), (3, 2, 15, 16), (11, 5, 23, 19), (7, 4, 17, 18), (4, 3, 16, 17), (0, 8, 20, 14), (12, 11, 19, 22), (9, 12, 22, 21), (1, 0, 14, 13), (51, 39, 41, 47), (46, 40, 39, 51), (45, 44, 49), (47, 41, 42, 48), (48, 42, 43, 45), (44, 45, 43), (49, 44, 50), (34, 46, 51, 36), (31, 49, 50, 32), (28, 41, 39, 27), (36, 51, 47, 35), (32, 50, 44, 33), (29, 42, 41, 28), (37, 45, 49, 31), (33, 44, 43, 30), (30, 43, 42, 29), (26, 40, 46, 34), (38, 48, 45, 37), (35, 47, 48, 38), (27, 39, 40, 26), (59, 60, 62, 61), (61, 62, 64, 63), (63, 64, 65), (54, 52, 59, 61), (52, 53, 60, 59), (57, 58, 65, 64), (55, 57, 64, 62), (53, 55, 62, 60), (58, 56, 63, 65), (56, 54, 61, 63), (79, 81, 69, 68), (80, 78, 73, 75), (78, 79, 68, 73), (71, 70, 77, 76), (72, 71, 76, 66), (70, 67, 74, 77), (97, 89, 88, 94), (93, 92, 86, 87), (87, 86, 89, 97), (90, 96, 83, 82), (91, 95, 96, 90), (82, 83, 84, 85), (68, 69, 88, 89), (76, 77, 83, 96), (67, 70, 82, 85), (70, 71, 90, 82), (77, 74, 84, 83), (71, 72, 91, 90), (73, 68, 89, 86), (80, 75, 92, 93), (79, 78, 87, 97), (69, 81, 94, 88), (78, 80, 93, 87), (75, 73, 86, 92), (74, 67, 85, 84), (81, 79, 97, 94), (72, 66, 95, 91), (66, 76, 96, 95), (107, 108, 111, 110), (106, 105, 109, 110), (109, 107, 110), (100, 104, 107, 109), (102, 99, 106, 110), (99, 98, 105, 106), (103, 102, 110, 111), (98, 100, 109, 105), (101, 103, 111, 108), (104, 101, 108, 107), (131, 132, 135), (127, 128, 136, 141), (129, 130, 134, 133), (137, 138, 140, 139), (126, 114, 131, 135), (113, 126, 135, 132), (112, 116, 136, 128), (117, 123, 127, 141), (118, 115, 129, 133), (124, 125, 134, 130), (120, 119, 138, 137), (123, 112, 128, 127), (121, 122, 139, 140), (115, 124, 130, 129), (122, 120, 137, 139), (114, 113, 132, 131), (119, 121, 140, 138), (125, 118, 133, 134), (116, 117, 141, 136), (149, 151, 152, 150), (151, 153, 154, 152), (153, 155, 154), (144, 151, 149, 142), (142, 149, 150, 143), (147, 154, 155, 148), (145, 152, 154, 147), (143, 150, 152, 145), (148, 155, 153, 146), (146, 153, 151, 144), (165, 168, 169, 166), (164, 168, 167, 163), (167, 168, 165), (158, 167, 165, 162), (160, 168, 164, 157), (157, 164, 163, 156), (161, 169, 168, 160), (156, 163, 167, 158), (159, 166, 169, 161), (162, 165, 166, 159), (179, 183, 180), (177, 181, 182, 178), (176, 183, 179, 171), (170, 180, 183, 176), (173, 181, 177, 172), (174, 178, 182, 175), (172, 177, 178, 174), (171, 179, 180, 170), (175, 182, 181, 173)])
me_cube_014.polygons.foreach_set('use_smooth', [True] * 136)
me_cube_014.materials.append(mat_frame)
me_cube_014.use_remesh_preserve_volume = False
me_cube_014.use_remesh_preserve_attributes = False
me_cube_014.use_mirror_vertex_groups = False
me_cube_014.update()
me_cube_009 = bpy.data.meshes.new('Cube.009')
me_cube_009.from_pydata([(16.0, 35.72, -0.2828), (16.0, 20.28, -0.2828), (16.0, 35.72, -3.283), (16.0, 20.28, -3.283), (12.0, 35.72, -11.28), (12.0, 20.28, -11.28), (12.0, 32.28, -12.72), (12.0, 28.28, -12.72), (16.0, 20.28, -4.717), (16.0, 20.28, -1.717), (16.0, 35.72, -4.717), (16.0, 35.72, -1.717), (16.4, 20.28, -0.2828), (16.4, 35.72, -0.2828), (16.4, 20.28, -1.717), (16.4, 35.72, -1.717), (16.4, 20.28, -4.717), (16.4, 20.28, -3.283), (16.4, 35.72, -4.717), (16.4, 35.72, -3.283), (16.0, 20.57, -0.5657), (16.0, 35.43, -0.5657), (16.4, 20.57, -1.434), (16.4, 20.57, -0.5657), (16.0, 20.57, -1.434), (16.0, 35.43, -1.434), (16.4, 35.43, -0.5657), (16.0, 20.57, -4.434), (16.0, 20.57, -3.566), (16.0, 35.43, -4.434), (16.0, 35.43, -3.566), (16.4, 35.43, -1.434), (16.4, 20.57, -4.434), (16.4, 20.57, -3.566), (16.4, 35.43, -4.434), (16.4, 35.43, -3.566), (12.0, 27.72, -11.28), (12.0, 28.28, -11.28), (12.0, 20.28, -12.72), (12.0, 35.72, -12.72), (12.0, 27.72, -12.72), (12.0, 24.28, -11.28), (12.0, 31.72, -11.28), (12.0, 23.72, -12.72), (12.0, 32.28, -11.28), (12.0, 23.72, -11.28), (12.0, 31.72, -12.72), (12.0, 24.28, -12.72), (12.4, 23.72, -11.28), (12.4, 20.28, -11.28), (12.4, 20.28, -12.72), (12.4, 35.72, -12.72), (12.4, 35.72, -11.28), (12.4, 31.72, -11.28), (12.4, 28.28, -11.28), (12.4, 28.28, -12.72), (12.4, 32.28, -12.72), (12.4, 24.28, -12.72), (12.4, 27.72, -12.72), (12.4, 27.72, -11.28), (12.4, 24.28, -11.28), (12.4, 23.72, -12.72), (12.4, 32.28, -11.28), (12.4, 31.72, -12.72), (12.0, 23.43, -11.57), (12.0, 20.57, -11.57), (12.4, 32.57, -12.43), (12.4, 35.43, -12.43), (12.0, 20.57, -12.43), (12.0, 35.43, -12.43), (12.0, 35.43, -11.57), (12.0, 31.43, -11.57), (12.0, 28.57, -11.57), (12.4, 28.57, -11.57), (12.4, 28.57, -12.43), (12.4, 31.43, -11.57), (12.4, 35.43, -11.57), (12.4, 20.57, -12.43), (12.4, 20.57, -11.57), (12.0, 28.57, -12.43), (12.0, 32.57, -12.43), (12.0, 24.57, -12.43), (12.0, 27.43, -12.43), (12.0, 27.43, -11.57), (12.0, 24.57, -11.57), (12.4, 23.43, -11.57), (12.0, 23.43, -12.43), (12.0, 32.57, -11.57), (12.0, 31.43, -12.43), (12.4, 24.57, -12.43), (12.4, 27.43, -12.43), (12.4, 27.43, -11.57), (12.4, 24.57, -11.57), (12.4, 23.43, -12.43), (12.4, 32.57, -11.57), (12.4, 31.43, -12.43), (-16.0, 35.72, -0.2828), (-16.0, 20.28, -0.2828), (-16.0, 35.72, -3.283), (-16.0, 20.28, -3.283), (-12.0, 35.72, -11.28), (-12.0, 20.28, -11.28), (-12.0, 32.28, -12.72), (-12.0, 28.28, -12.72), (-16.0, 20.28, -4.717), (-16.0, 20.28, -1.717), (-16.0, 35.72, -4.717), (-16.0, 35.72, -1.717), (-16.4, 20.28, -0.2828), (-16.4, 35.72, -0.2828), (-16.4, 20.28, -1.717), (-16.4, 35.72, -1.717), (-16.4, 20.28, -4.717), (-16.4, 20.28, -3.283), (-16.4, 35.72, -4.717), (-16.4, 35.72, -3.283), (-16.0, 20.57, -0.5657), (-16.0, 35.43, -0.5657), (-16.4, 20.57, -1.434), (-16.4, 20.57, -0.5657), (-16.0, 20.57, -1.434), (-16.0, 35.43, -1.434), (-16.4, 35.43, -0.5657), (-16.0, 20.57, -4.434), (-16.0, 20.57, -3.566), (-16.0, 35.43, -4.434), (-16.0, 35.43, -3.566), (-16.4, 35.43, -1.434), (-16.4, 20.57, -4.434), (-16.4, 20.57, -3.566), (-16.4, 35.43, -4.434), (-16.4, 35.43, -3.566), (-12.0, 27.72, -11.28), (-12.0, 28.28, -11.28), (-12.0, 20.28, -12.72), (-12.0, 35.72, -12.72), (-12.0, 27.72, -12.72), (-12.0, 24.28, -11.28), (-12.0, 31.72, -11.28), (-12.0, 23.72, -12.72), (-12.0, 32.28, -11.28), (-12.0, 23.72, -11.28), (-12.0, 31.72, -12.72), (-12.0, 24.28, -12.72), (-12.4, 23.72, -11.28), (-12.4, 20.28, -11.28), (-12.4, 20.28, -12.72), (-12.4, 35.72, -12.72), (-12.4, 35.72, -11.28), (-12.4, 31.72, -11.28), (-12.4, 28.28, -11.28), (-12.4, 28.28, -12.72), (-12.4, 32.28, -12.72), (-12.4, 24.28, -12.72), (-12.4, 27.72, -12.72), (-12.4, 27.72, -11.28), (-12.4, 24.28, -11.28), (-12.4, 23.72, -12.72), (-12.4, 32.28, -11.28), (-12.4, 31.72, -12.72), (-12.0, 23.43, -11.57), (-12.0, 20.57, -11.57), (-12.4, 32.57, -12.43), (-12.4, 35.43, -12.43), (-12.0, 20.57, -12.43), (-12.0, 35.43, -12.43), (-12.0, 35.43, -11.57), (-12.0, 31.43, -11.57), (-12.0, 28.57, -11.57), (-12.4, 28.57, -11.57), (-12.4, 28.57, -12.43), (-12.4, 31.43, -11.57), (-12.4, 35.43, -11.57), (-12.4, 20.57, -12.43), (-12.4, 20.57, -11.57), (-12.0, 28.57, -12.43), (-12.0, 32.57, -12.43), (-12.0, 24.57, -12.43), (-12.0, 27.43, -12.43), (-12.0, 27.43, -11.57), (-12.0, 24.57, -11.57), (-12.4, 23.43, -11.57), (-12.0, 23.43, -12.43), (-12.0, 32.57, -11.57), (-12.0, 31.43, -12.43), (-12.4, 24.57, -12.43), (-12.4, 27.43, -12.43), (-12.4, 27.43, -11.57), (-12.4, 24.57, -11.57), (-12.4, 23.43, -12.43), (-12.4, 32.57, -11.57), (-12.4, 31.43, -12.43)], [], [(29, 34, 35, 30), (64, 85, 78, 65), (27, 32, 34, 29), (25, 31, 26, 21), (24, 22, 31, 25), (9, 11, 15, 14), (11, 0, 13, 15), (8, 10, 18, 16), (10, 2, 19, 18), (0, 1, 12, 13), (3, 8, 16, 17), (1, 9, 14, 12), (2, 3, 17, 19), (21, 26, 23, 20), (28, 33, 32, 27), (20, 23, 22, 24), (30, 35, 33, 28), (13, 26, 31, 15), (0, 21, 20, 1), (16, 32, 33, 17), (12, 23, 26, 13), (14, 22, 23, 12), (15, 31, 22, 14), (3, 28, 27, 8), (19, 35, 34, 18), (9, 24, 25, 11), (1, 20, 24, 9), (17, 33, 35, 19), (10, 29, 30, 2), (11, 25, 21, 0), (18, 34, 32, 16), (2, 30, 28, 3), (8, 27, 29, 10), (79, 74, 95, 88), (71, 75, 73, 72), (81, 89, 90, 82), (87, 94, 66, 80), (80, 66, 67, 69), (69, 67, 76, 70), (70, 76, 94, 87), (4, 44, 62, 52), (39, 4, 52, 51), (6, 39, 51, 56), (44, 6, 56, 62), (47, 40, 58, 57), (42, 37, 54, 53), (7, 46, 63, 55), (45, 5, 49, 48), (36, 41, 60, 59), (46, 42, 53, 63), (41, 47, 57, 60), (38, 43, 61, 50), (43, 45, 48, 61), (5, 38, 50, 49), (40, 36, 59, 58), (37, 7, 55, 54), (83, 91, 92, 84), (88, 95, 75, 71), (84, 92, 89, 81), (68, 77, 93, 86), (86, 93, 85, 64), (65, 78, 77, 68), (82, 90, 91, 83), (72, 73, 74, 79), (46, 88, 71, 42), (52, 76, 67, 51), (41, 84, 81, 47), (50, 77, 78, 49), (51, 67, 66, 56), (58, 90, 89, 57), (37, 72, 79, 7), (5, 65, 68, 38), (60, 92, 91, 59), (6, 80, 69, 39), (39, 69, 70, 4), (61, 93, 77, 50), (47, 81, 82, 40), (48, 85, 93, 61), (36, 83, 84, 41), (59, 91, 90, 58), (49, 78, 85, 48), (62, 94, 76, 52), (38, 68, 86, 43), (56, 66, 94, 62), (43, 86, 64, 45), (63, 95, 74, 55), (40, 82, 83, 36), (53, 75, 95, 63), (4, 70, 87, 44), (42, 71, 72, 37), (57, 89, 92, 60), (44, 87, 80, 6), (55, 74, 73, 54), (45, 64, 65, 5), (7, 79, 88, 46), (54, 73, 75, 53), (125, 126, 131, 130), (160, 161, 174, 181), (123, 125, 130, 128), (121, 117, 122, 127), (120, 121, 127, 118), (105, 110, 111, 107), (107, 111, 109, 96), (104, 112, 114, 106), (106, 114, 115, 98), (96, 109, 108, 97), (99, 113, 112, 104), (97, 108, 110, 105), (98, 115, 113, 99), (117, 116, 119, 122), (124, 123, 128, 129), (116, 120, 118, 119), (126, 124, 129, 131), (109, 111, 127, 122), (96, 97, 116, 117), (112, 113, 129, 128), (108, 109, 122, 119), (110, 108, 119, 118), (111, 110, 118, 127), (99, 104, 123, 124), (115, 114, 130, 131), (105, 107, 121, 120), (97, 105, 120, 116), (113, 115, 131, 129), (106, 98, 126, 125), (107, 96, 117, 121), (114, 112, 128, 130), (98, 99, 124, 126), (104, 106, 125, 123), (175, 184, 191, 170), (167, 168, 169, 171), (177, 178, 186, 185), (183, 176, 162, 190), (176, 165, 163, 162), (165, 166, 172, 163), (166, 183, 190, 172), (100, 148, 158, 140), (135, 147, 148, 100), (102, 152, 147, 135), (140, 158, 152, 102), (143, 153, 154, 136), (138, 149, 150, 133), (103, 151, 159, 142), (141, 144, 145, 101), (132, 155, 156, 137), (142, 159, 149, 138), (137, 156, 153, 143), (134, 146, 157, 139), (139, 157, 144, 141), (101, 145, 146, 134), (136, 154, 155, 132), (133, 150, 151, 103), (179, 180, 188, 187), (184, 167, 171, 191), (180, 177, 185, 188), (164, 182, 189, 173), (182, 160, 181, 189), (161, 164, 173, 174), (178, 179, 187, 186), (168, 175, 170, 169), (142, 138, 167, 184), (148, 147, 163, 172), (137, 143, 177, 180), (146, 145, 174, 173), (147, 152, 162, 163), (154, 153, 185, 186), (133, 103, 175, 168), (101, 134, 164, 161), (156, 155, 187, 188), (102, 135, 165, 176), (135, 100, 166, 165), (157, 146, 173, 189), (143, 136, 178, 177), (144, 157, 189, 181), (132, 137, 180, 179), (155, 154, 186, 187), (145, 144, 181, 174), (158, 148, 172, 190), (134, 139, 182, 164), (152, 158, 190, 162), (139, 141, 160, 182), (159, 151, 170, 191), (136, 132, 179, 178), (149, 159, 191, 171), (100, 140, 183, 166), (138, 133, 168, 167), (153, 156, 188, 185), (140, 102, 176, 183), (151, 150, 169, 170), (141, 101, 161, 160), (103, 142, 184, 175), (150, 149, 171, 169)])
me_cube_009.polygons.foreach_set('use_smooth', [True] * 192)
me_cube_009.materials.append(mat_frame)
me_cube_009.use_remesh_preserve_volume = False
me_cube_009.use_remesh_preserve_attributes = False
me_cube_009.use_mirror_vertex_groups = False
me_cube_009.update()
me_cube_007 = bpy.data.meshes.new('Cube.007')
me_cube_007.from_pydata([(6.0, -3.0, 0.0), (6.0, 3.0, 0.0), (3.0, 6.0, 0.0), (-3.0, 6.0, 0.0), (-6.0, 3.0, 0.0), (-6.0, -3.0, 0.0), (-3.0, -6.0, 0.0), (3.0, -6.0, 0.0)], [], [(2, 3, 6, 7), (7, 0, 1, 2), (5, 6, 3, 4)])
me_cube_007.materials.append(mat_material)
me_cube_007.use_remesh_preserve_volume = False
me_cube_007.use_remesh_preserve_attributes = False
me_cube_007.use_mirror_vertex_groups = False
me_cube_007.update()
me_cube_006 = bpy.data.meshes.new('Cube.006')
me_cube_006.from_pydata([(-3.0, 3.0, 9.0), (3.0, 3.0, 9.0), (-3.0, -3.0, 9.0), (3.0, -3.0, 9.0), (8.0, 4.0, 2.0), (6.0, 3.0, 8.0), (6.0, -3.0, 8.0), (3.0, -6.0, 8.0), (-3.0, -6.0, 8.0), (-6.0, -3.0, 8.0), (-6.0, 3.0, 8.0), (-3.0, 6.0, 8.0), (3.0, 6.0, 8.0), (8.0, -4.0, 2.0), (8.0, -4.0, 6.0), (8.0, 4.0, 6.0), (4.0, -8.0, 2.0), (4.0, -8.0, 6.0), (-4.0, -8.0, 6.0), (-4.0, -8.0, 2.0), (-8.0, -4.0, 6.0), (-8.0, 4.0, 6.0), (4.0, 8.0, 6.0), (-4.0, 8.0, 6.0), (6.0, -3.0, 0.0), (6.0, 3.0, 0.0), (3.0, 6.0, 0.0), (-3.0, 6.0, 0.0), (-6.0, 3.0, 0.0), (-6.0, -3.0, 0.0), (-3.0, -6.0, 0.0), (3.0, -6.0, 0.0), (4.0, 8.0, 2.0), (-4.0, 8.0, 2.0), (-8.0, 4.0, 2.0), (-8.0, -4.0, 2.0), (-3.0, 3.0, 9.0), (3.0, 3.0, 9.0), (-3.0, -3.0, 9.0), (3.0, -3.0, 9.0), (8.0, 4.0, 2.0), (6.0, 3.0, 8.0), (6.0, -3.0, 8.0), (3.0, -6.0, 8.0), (-3.0, -6.0, 8.0), (-6.0, -3.0, 8.0), (-6.0, 3.0, 8.0), (-3.0, 6.0, 8.0), (3.0, 6.0, 8.0), (8.0, -4.0, 2.0), (8.0, -4.0, 6.0), (8.0, 4.0, 6.0), (4.0, -8.0, 2.0), (4.0, -8.0, 6.0), (-4.0, -8.0, 6.0), (-4.0, -8.0, 2.0), (-8.0, -4.0, 6.0), (-8.0, 4.0, 6.0), (4.0, 8.0, 6.0), (-4.0, 8.0, 6.0), (6.0, -3.0, 0.0), (6.0, 3.0, 0.0), (3.0, 6.0, 0.0), (-3.0, 6.0, 0.0), (-6.0, 3.0, 0.0), (-6.0, -3.0, 0.0), (-3.0, -6.0, 0.0), (3.0, -6.0, 0.0), (4.0, 8.0, 2.0), (-4.0, 8.0, 2.0), (-8.0, 4.0, 2.0), (-8.0, -4.0, 2.0)], [], [(0, 1, 12, 11), (14, 15, 5, 6), (1, 3, 6, 5), (8, 2, 9), (11, 10, 0), (21, 20, 9, 10), (12, 1, 5), (2, 0, 10, 9), (22, 23, 11, 12), (7, 6, 3), (18, 8, 9, 20), (23, 33, 34, 21), (11, 23, 21, 10), (22, 15, 4, 32), (12, 5, 15, 22), (17, 16, 13, 14), (7, 17, 14, 6), (32, 33, 23, 22), (34, 35, 20, 21), (13, 4, 15, 14), (19, 18, 20, 35), (4, 13, 24, 25), (33, 32, 26, 27), (35, 34, 28, 29), (33, 27, 28, 34), (30, 19, 35, 29), (31, 24, 13, 16), (26, 32, 4, 25), (36, 47, 48, 37), (50, 42, 41, 51), (37, 41, 42, 39), (44, 45, 38), (47, 36, 46), (57, 46, 45, 56), (48, 41, 37), (38, 45, 46, 36), (58, 48, 47, 59), (43, 39, 42), (54, 56, 45, 44), (59, 57, 70, 69), (47, 46, 57, 59), (58, 68, 40, 51), (48, 58, 51, 41), (53, 50, 49, 52), (43, 42, 50, 53), (68, 58, 59, 69), (70, 57, 56, 71), (49, 50, 51, 40), (55, 71, 56, 54), (40, 61, 60, 49), (69, 63, 62, 68), (71, 65, 64, 70), (69, 70, 64, 63), (66, 65, 71, 55), (67, 52, 49, 60), (62, 61, 40, 68)])
me_cube_006.polygons.foreach_set('use_smooth', [True] * 56)
me_cube_006.materials.append(mat_transparentglass)
me_cube_006.use_remesh_preserve_volume = False
me_cube_006.use_remesh_preserve_attributes = False
me_cube_006.use_mirror_vertex_groups = False
me_cube_006.update()
me_cube_005 = bpy.data.meshes.new('Cube.005')
me_cube_005.from_pydata([(3.232, -2.821, 9.131), (3.233, -3.233, 9.064), (2.821, -3.232, 9.131), (2.821, -2.821, 9.198), (-2.821, -3.232, 9.131), (-3.233, -3.233, 9.064), (-3.232, -2.821, 9.131), (-2.821, -2.821, 9.198), (-2.779, 3.148, 8.742), (-3.149, 3.149, 8.682), (-3.148, 2.779, 8.742), (-2.779, 2.779, 8.802), (2.779, 3.148, 8.742), (2.779, 2.779, 8.802), (3.148, 2.779, 8.742), (3.149, 3.149, 8.682), (-3.148, -2.779, 8.742), (-3.149, -3.149, 8.682), (-2.779, -3.148, 8.742), (-2.779, -2.779, 8.802), (2.779, -3.148, 8.742), (3.149, -3.149, 8.682), (3.148, -2.779, 8.742), (2.779, -2.779, 8.802), (7.694, 3.678, 1.965), (7.572, 3.989, 1.969), (7.691, 4.048, 2.256), (7.815, 3.747, 2.255), (5.478, 3.137, 7.908), (5.719, 2.775, 7.887), (6.033, 2.827, 7.694), (5.89, 3.16, 7.699), (5.478, -3.137, 7.908), (5.89, -3.16, 7.699), (6.033, -2.827, 7.694), (5.719, -2.775, 7.887), (3.137, -5.478, 7.908), (2.775, -5.719, 7.887), (2.827, -6.033, 7.694), (3.16, -5.89, 7.699), (-2.827, -6.033, 7.694), (-2.775, -5.719, 7.887), (-3.137, -5.478, 7.908), (-3.16, -5.89, 7.699), (-6.033, -2.827, 7.694), (-5.89, -3.16, 7.699), (-5.478, -3.137, 7.908), (-5.719, -2.775, 7.887), (-5.478, 3.137, 7.908), (-5.89, 3.16, 7.699), (-6.033, 2.827, 7.694), (-5.719, 2.775, 7.887), (-3.137, 5.478, 7.908), (-2.775, 5.719, 7.887), (-2.827, 6.033, 7.694), (-3.16, 5.89, 7.699), (3.137, 5.478, 7.908), (3.16, 5.89, 7.699), (2.827, 6.033, 7.694), (2.775, 5.719, 7.887), (7.691, -4.048, 2.256), (7.572, -3.989, 1.969), (7.694, -3.678, 1.965), (7.815, -3.747, 2.255), (7.694, -3.678, 6.035), (7.572, -3.989, 6.031), (7.691, -4.048, 5.744), (7.815, -3.747, 5.745), (7.694, 3.678, 6.035), (7.815, 3.747, 5.745), (7.691, 4.048, 5.744), (7.572, 3.989, 6.031), (3.747, -7.815, 2.255), (3.678, -7.694, 1.965), (3.989, -7.572, 1.969), (4.048, -7.691, 2.256), (3.678, -7.694, 6.035), (3.747, -7.815, 5.745), (4.048, -7.691, 5.744), (3.989, -7.572, 6.031), (-3.678, -7.694, 6.035), (-3.99, -7.572, 6.031), (-4.048, -7.691, 5.744), (-3.747, -7.815, 5.745), (-4.048, -7.691, 2.256), (-3.99, -7.572, 1.969), (-3.678, -7.694, 1.965), (-3.747, -7.815, 2.255), (-7.694, -3.678, 6.035), (-7.815, -3.747, 5.745), (-7.691, -4.048, 5.744), (-7.572, -3.989, 6.031), (-7.694, 3.678, 6.035), (-7.572, 3.989, 6.031), (-7.691, 4.048, 5.744), (-7.815, 3.747, 5.745), (3.678, 7.694, 6.035), (3.989, 7.572, 6.031), (4.048, 7.691, 5.744), (3.747, 7.815, 5.745), (-3.678, 7.694, 6.035), (-3.747, 7.815, 5.745), (-4.048, 7.691, 5.744), (-3.989, 7.572, 6.031), (5.889, -3.154, 0.2981), (5.717, -2.832, 0.07716), (2.821, 2.821, 9.198), (6.022, -2.828, 0.2987), (5.889, 3.154, 0.2981), (6.022, 2.828, 0.2987), (5.717, 2.832, 0.07716), (2.821, 3.232, 9.131), (2.832, 5.717, 0.07716), (3.233, 3.233, 9.064), (2.828, 6.022, 0.2987), (3.154, 5.889, 0.2981), (-2.832, 5.717, 0.07716), (-3.232, 2.821, 9.131), (-3.154, 5.889, 0.2981), (-2.828, 6.022, 0.2987), (-5.717, 2.832, 0.07716), (-6.022, 2.828, 0.2987), (-5.889, 3.154, 0.2981), (-3.233, 3.233, 9.064), (-5.717, -2.832, 0.07716), (-5.889, -3.154, 0.2981), (-6.022, -2.828, 0.2987), (-2.821, 3.232, 9.131), (-3.154, -5.889, 0.2981), (-2.832, -5.717, 0.07716), (-2.821, 2.821, 9.198), (-2.828, -6.022, 0.2987), (3.154, -5.889, 0.2981), (2.828, -6.022, 0.2987), (2.832, -5.717, 0.07716), (3.232, 2.821, 9.131), (3.989, 7.572, 1.969), (3.678, 7.694, 1.965), (3.747, 7.815, 2.255), (4.048, 7.691, 2.256), (-3.678, 7.694, 1.965), (-3.99, 7.572, 1.969), (-4.048, 7.691, 2.256), (-3.747, 7.815, 2.255), (-7.694, 3.678, 1.965), (-7.815, 3.747, 2.255), (-7.691, 4.048, 2.256), (-7.572, 3.989, 1.969), (-7.572, -3.989, 1.969), (-7.691, -4.048, 2.256), (-7.815, -3.747, 2.255), (-7.694, -3.678, 1.965), (8.185, 3.852, 2.145), (8.023, 3.756, 1.751), (7.862, 4.164, 1.756), (8.026, 4.235, 2.144), (6.092, 3.268, 8.027), (5.629, 3.244, 8.263), (5.901, 2.825, 8.24), (6.249, 2.89, 8.024), (5.901, -2.825, 8.24), (5.629, -3.244, 8.263), (6.092, -3.268, 8.027), (6.249, -2.89, 8.024), (3.268, -6.092, 8.027), (3.244, -5.629, 8.263), (2.825, -5.901, 8.24), (2.89, -6.249, 8.024), (-3.268, -6.092, 8.027), (-2.89, -6.249, 8.024), (-2.825, -5.901, 8.24), (-3.244, -5.629, 8.263), (-5.901, -2.825, 8.24), (-6.249, -2.89, 8.024), (-6.092, -3.268, 8.027), (-5.629, -3.244, 8.263), (-5.901, 2.825, 8.24), (-5.629, 3.244, 8.263), (-6.092, 3.268, 8.027), (-6.249, 2.89, 8.024), (-3.268, 6.092, 8.027), (-3.244, 5.629, 8.263), (-2.825, 5.901, 8.24), (-2.89, 6.249, 8.024), (2.825, 5.901, 8.24), (3.244, 5.629, 8.263), (3.268, 6.092, 8.027), (2.89, 6.249, 8.024), (8.185, -3.852, 2.145), (8.026, -4.235, 2.144), (7.862, -4.164, 1.756), (8.023, -3.756, 1.751), (8.185, -3.852, 5.855), (8.023, -3.756, 6.249), (7.862, -4.164, 6.244), (8.026, -4.235, 5.856), (7.862, 4.164, 6.244), (8.023, 3.756, 6.249), (8.185, 3.852, 5.855), (8.026, 4.235, 5.856), (4.235, -8.026, 2.144), (3.852, -8.185, 2.145), (3.756, -8.023, 1.751), (4.164, -7.862, 1.756), (4.164, -7.862, 6.244), (3.756, -8.023, 6.249), (3.852, -8.185, 5.855), (4.235, -8.026, 5.856), (-3.852, -8.185, 5.855), (-3.756, -8.023, 6.249), (-4.164, -7.862, 6.244), (-4.235, -8.026, 5.856), (-3.852, -8.185, 2.145), (-4.235, -8.026, 2.144), (-4.164, -7.862, 1.756), (-3.756, -8.023, 1.751), (-7.862, -4.164, 6.244), (-8.023, -3.756, 6.249), (-8.185, -3.852, 5.855), (-8.026, -4.235, 5.856), (-8.185, 3.852, 5.855), (-8.023, 3.756, 6.249), (-7.862, 4.164, 6.244), (-8.026, 4.235, 5.856), (3.852, 8.185, 5.855), (3.756, 8.023, 6.249), (4.164, 7.862, 6.244), (4.235, 8.026, 5.856), (-4.164, 7.862, 6.244), (-3.756, 8.023, 6.249), (-3.852, 8.185, 5.855), (-4.235, 8.026, 5.856), (6.261, -2.889, -0.01572), (6.095, -3.274, -0.02307), (5.926, -2.909, -0.2555), (5.926, 2.909, -0.2555), (2.909, 5.926, -0.2555), (6.095, 3.274, -0.02307), (6.261, 2.889, -0.01572), (-2.909, 5.926, -0.2555), (3.274, 6.095, -0.02307), (2.889, 6.261, -0.01572), (-2.889, 6.261, -0.01572), (-6.095, 3.274, -0.02307), (-5.926, 2.909, -0.2555), (-3.274, 6.095, -0.02307), (-5.926, -2.909, -0.2555), (-6.261, 2.889, -0.01572), (-6.261, -2.889, -0.01572), (-6.095, -3.274, -0.02307), (-2.909, -5.926, -0.2555), (2.909, -5.926, -0.2555), (-2.889, -6.261, -0.01572), (-3.274, -6.095, -0.02307), (3.274, -6.095, -0.02307), (2.889, -6.261, -0.01572), (4.235, 8.026, 2.144), (4.164, 7.862, 1.756), (3.756, 8.023, 1.751), (3.852, 8.185, 2.145), (-3.852, 8.185, 2.145), (-3.756, 8.023, 1.751), (-4.164, 7.862, 1.756), (-4.235, 8.026, 2.144), (-7.862, 4.164, 1.756), (-8.023, 3.756, 1.751), (-8.185, 3.852, 2.145), (-8.026, 4.235, 2.144), (-8.023, -3.756, 1.751), (-7.862, -4.164, 1.756), (-8.026, -4.235, 2.144), (-8.185, -3.852, 2.145)], [], [(193, 194, 195, 192), (153, 154, 155, 152), (257, 258, 259, 256), (2, 1, 0, 3), (189, 190, 191, 188), (6, 5, 4, 7), (111, 106, 135, 113), (185, 186, 187, 184), (181, 182, 183, 180), (254, 255, 251), (127, 123, 117, 130), (253, 250, 252), (177, 178, 179, 176), (173, 174, 175, 172), (246, 249, 248), (244, 247, 243), (239, 245, 242), (236, 241, 240), (237, 238, 235), (233, 234, 232), (229, 230, 231, 228), (225, 226, 227, 224), (221, 222, 223, 220), (217, 218, 219, 216), (213, 214, 215, 212), (169, 170, 171, 168), (209, 210, 211, 208), (205, 206, 207, 204), (165, 166, 167, 164), (161, 162, 163, 160), (201, 202, 203, 200), (157, 158, 159, 156), (160, 0, 1, 161), (177, 181, 180, 178), (261, 262, 263, 260), (197, 198, 199, 196), (130, 106, 111, 127), (193, 163, 162, 194), (7, 130, 117, 6), (156, 186, 185, 157), (8, 11, 10, 9), (12, 15, 14, 13), (16, 19, 18, 17), (20, 23, 22, 21), (24, 27, 26, 25), (28, 31, 30, 29), (32, 35, 34, 33), (36, 39, 38, 37), (40, 43, 42, 41), (44, 47, 46, 45), (48, 51, 50, 49), (52, 55, 54, 53), (56, 59, 58, 57), (60, 63, 62, 61), (64, 67, 66, 65), (68, 71, 70, 69), (72, 75, 74, 73), (76, 79, 78, 77), (80, 83, 82, 81), (84, 87, 86, 85), (88, 91, 90, 89), (92, 95, 94, 93), (96, 99, 98, 97), (100, 103, 102, 101), (104, 107, 105), (108, 110, 109), (112, 115, 114), (116, 119, 118), (120, 122, 121), (124, 126, 125), (128, 131, 129), (132, 134, 133), (136, 139, 138, 137), (140, 143, 142, 141), (144, 147, 146, 145), (148, 151, 150, 149), (11, 8, 12, 13), (19, 16, 10, 11), (23, 20, 18, 19), (13, 14, 22, 23), (48, 49, 55, 52), (31, 28, 56, 57), (32, 33, 39, 36), (29, 30, 34, 35), (64, 65, 33, 34), (71, 68, 30, 31), (35, 32, 21, 22), (28, 29, 14, 15), (37, 38, 40, 41), (79, 76, 38, 39), (20, 21, 36, 37), (17, 18, 41, 42), (47, 44, 50, 51), (92, 93, 49, 50), (51, 48, 9, 10), (16, 17, 46, 47), (53, 54, 58, 59), (96, 97, 57, 58), (103, 100, 54, 55), (15, 12, 59, 56), (52, 53, 8, 9), (42, 43, 45, 46), (63, 60, 66, 67), (75, 72, 77, 78), (43, 40, 80, 81), (82, 83, 87, 84), (44, 45, 91, 88), (27, 24, 62, 63), (81, 82, 90, 91), (102, 103, 93, 94), (70, 71, 97, 98), (78, 79, 65, 66), (74, 75, 60, 61), (100, 101, 99, 96), (88, 89, 95, 92), (72, 73, 86, 87), (76, 77, 83, 80), (26, 27, 69, 70), (68, 69, 67, 64), (124, 125, 128, 129), (104, 105, 134, 132), (110, 108, 115, 112), (105, 107, 109, 110), (112, 114, 119, 116), (136, 137, 114, 115), (120, 121, 126, 124), (151, 148, 125, 126), (129, 131, 133, 134), (116, 118, 122, 120), (118, 119, 140, 141), (121, 122, 147, 144), (141, 142, 146, 147), (144, 145, 150, 151), (137, 138, 143, 140), (161, 165, 164, 162), (157, 113, 135, 158), (166, 170, 169, 167), (3, 7, 4, 2), (106, 3, 0, 135), (265, 266, 267, 264), (269, 270, 271, 268), (158, 160, 163, 159), (25, 26, 139, 136), (84, 85, 148, 149), (145, 146, 94, 95), (142, 143, 101, 102), (138, 139, 98, 99), (89, 90, 149, 150), (24, 25, 108, 109), (61, 62, 107, 104), (73, 74, 132, 133), (85, 86, 131, 128), (196, 156, 159, 197), (204, 164, 167, 205), (2, 166, 165, 1), (5, 171, 170, 4), (172, 176, 179, 173), (221, 179, 178, 222), (176, 117, 123, 177), (6, 172, 175, 5), (182, 184, 187, 183), (225, 187, 186, 226), (228, 180, 183, 229), (113, 185, 184, 111), (181, 123, 127, 182), (171, 175, 174, 168), (188, 192, 195, 189), (200, 207, 206, 201), (168, 210, 209, 169), (211, 213, 212, 208), (173, 217, 216, 174), (152, 188, 191, 153), (210, 216, 219, 211), (231, 223, 222, 228), (199, 227, 226, 196), (207, 195, 194, 204), (203, 190, 189, 200), (229, 225, 224, 230), (217, 221, 220, 218), (201, 212, 215, 202), (205, 209, 208, 206), (155, 199, 198, 152), (197, 193, 192, 198), (246, 250, 253, 249), (233, 254, 251, 234), (235, 236, 240, 237), (234, 235, 238, 232), (236, 239, 242, 241), (257, 240, 241, 258), (244, 246, 248, 247), (268, 248, 249, 269), (250, 251, 255, 252), (239, 244, 243, 245), (245, 262, 261, 242), (247, 265, 264, 243), (262, 264, 267, 263), (265, 268, 271, 266), (258, 261, 260, 259), (154, 257, 256, 155), (213, 270, 269, 214), (266, 220, 223, 267), (263, 231, 230, 260), (259, 224, 227, 256), (218, 271, 270, 219), (153, 238, 237, 154), (190, 233, 232, 191), (202, 255, 254, 203), (214, 253, 252, 215), (83, 77, 206, 208), (17, 42, 171, 5), (26, 70, 199, 155), (41, 18, 4, 170), (69, 27, 152, 198), (47, 51, 176, 172), (68, 64, 193, 197), (50, 44, 173, 179), (25, 136, 257, 154), (67, 69, 198, 192), (92, 50, 179, 221), (139, 26, 155, 256), (105, 110, 235, 234), (124, 129, 250, 246), (49, 93, 222, 178), (84, 149, 270, 213), (128, 125, 249, 253), (51, 10, 117, 176), (148, 85, 214, 269), (104, 132, 254, 233), (9, 48, 177, 123), (145, 95, 220, 266), (16, 47, 172, 6), (94, 146, 267, 223), (46, 17, 5, 175), (142, 102, 231, 263), (115, 108, 237, 240), (53, 59, 184, 182), (101, 143, 260, 230), (58, 54, 183, 187), (138, 99, 224, 259), (109, 107, 232, 238), (96, 58, 187, 225), (98, 139, 256, 227), (57, 97, 226, 186), (89, 150, 271, 218), (119, 114, 241, 242), (103, 55, 180, 228), (149, 90, 219, 270), (136, 115, 240, 257), (54, 100, 229, 183), (24, 109, 238, 153), (114, 137, 258, 241), (15, 56, 185, 113), (108, 25, 154, 237), (59, 12, 111, 184), (61, 104, 233, 190), (126, 121, 247, 248), (52, 9, 123, 181), (107, 62, 191, 232), (151, 126, 248, 268), (8, 53, 182, 127), (73, 133, 255, 202), (125, 148, 269, 249), (42, 46, 175, 171), (132, 74, 203, 254), (45, 43, 168, 174), (85, 128, 253, 214), (11, 13, 106, 130), (133, 131, 252, 255), (63, 67, 192, 188), (131, 86, 215, 252), (12, 8, 127, 111), (116, 120, 244, 239), (66, 60, 189, 195), (19, 11, 130, 7), (122, 118, 245, 243), (75, 78, 207, 200), (10, 16, 6, 117), (118, 141, 262, 245), (77, 72, 201, 206), (23, 19, 7, 3), (140, 119, 242, 261), (43, 81, 210, 168), (18, 20, 2, 4), (121, 144, 265, 247), (80, 40, 169, 209), (13, 23, 3, 106), (147, 122, 243, 264), (110, 112, 236, 235), (82, 84, 213, 211), (22, 14, 135, 0), (141, 147, 264, 262), (87, 83, 208, 212), (48, 52, 181, 177), (146, 142, 263, 267), (44, 88, 217, 173), (55, 49, 178, 180), (144, 151, 268, 265), (91, 45, 174, 216), (31, 57, 186, 156), (150, 145, 266, 271), (112, 116, 239, 236), (27, 63, 188, 152), (56, 28, 157, 185), (137, 140, 261, 258), (62, 24, 153, 191), (32, 36, 165, 161), (143, 138, 259, 260), (81, 91, 216, 210), (39, 33, 162, 164), (90, 82, 211, 219), (29, 35, 160, 158), (102, 94, 223, 231), (34, 30, 159, 163), (93, 103, 228, 222), (64, 34, 163, 193), (70, 98, 227, 199), (33, 65, 194, 162), (97, 71, 196, 226), (71, 31, 156, 196), (78, 66, 195, 207), (30, 68, 197, 159), (120, 124, 246, 244), (65, 79, 204, 194), (35, 22, 0, 160), (74, 61, 190, 203), (21, 32, 161, 1), (60, 75, 200, 189), (28, 15, 113, 157), (100, 96, 225, 229), (14, 29, 158, 135), (99, 101, 230, 224), (37, 41, 170, 166), (88, 92, 221, 217), (40, 38, 167, 169), (95, 89, 218, 220), (79, 39, 164, 204), (129, 134, 251, 250), (72, 87, 212, 201), (38, 76, 205, 167), (134, 105, 234, 251), (86, 73, 202, 215), (20, 37, 166, 2), (76, 80, 209, 205), (36, 21, 1, 165)])
me_cube_005.polygons.foreach_set('use_smooth', [True] * 344)
me_cube_005.materials.append(mat_frame)
me_cube_005.use_remesh_preserve_volume = False
me_cube_005.use_remesh_preserve_attributes = False
me_cube_005.use_mirror_vertex_groups = False
me_cube_005.update()
me_cube_004 = bpy.data.meshes.new('Cube.004')
me_cube_004.from_pydata([(8.2, 6.894, -5.535), (8.2, 3.541, -8.891), (8.2, 7.147, -0.8437), (8.2, -23.15, -0.8437), (8.2, -19.54, -8.891), (8.2, -22.89, -5.535)], [], [(3, 5, 0, 2), (4, 1, 0, 5)])
me_cube_004.materials.append(mat_material_002)
me_cube_004.use_remesh_preserve_volume = False
me_cube_004.use_remesh_preserve_attributes = False
me_cube_004.use_mirror_vertex_groups = False
me_cube_004.update()
me_cube_002 = bpy.data.meshes.new('Cube.002')
me_cube_002.from_pydata([(8.0, 7.434, -0.5657), (8.0, -23.43, -0.5657), (8.0, -23.26, -5.694), (8.0, 7.261, -5.694), (8.0, 3.694, -9.261), (8.0, -19.69, -9.261), (8.4, -23.26, -5.694), (8.4, -23.43, -0.5657), (8.4, 7.261, -5.694), (8.4, 7.434, -0.5657), (8.4, -19.69, -9.261), (8.4, 3.694, -9.261), (8.0, -22.89, -5.535), (8.0, -23.15, -0.8437), (8.0, 6.894, -5.535), (8.0, 7.147, -0.8437), (8.0, -19.54, -8.891), (8.0, 3.541, -8.891), (8.4, -22.89, -5.535), (8.4, -23.15, -0.8437), (8.4, 6.894, -5.535), (8.4, 7.147, -0.8437), (8.4, -19.54, -8.891), (8.4, 3.541, -8.891)], [], [(4, 3, 8, 11), (3, 0, 9, 8), (0, 1, 7, 9), (2, 5, 10, 6), (5, 4, 11, 10), (1, 2, 6, 7), (17, 23, 20, 14), (14, 20, 21, 15), (15, 21, 19, 13), (12, 18, 22, 16), (16, 22, 23, 17), (13, 19, 18, 12), (5, 16, 17, 4), (8, 20, 23, 11), (6, 18, 19, 7), (4, 17, 14, 3), (10, 22, 18, 6), (1, 13, 12, 2), (9, 21, 20, 8), (2, 12, 16, 5), (7, 19, 21, 9), (3, 14, 15, 0), (11, 23, 22, 10), (0, 15, 13, 1)])
me_cube_002.polygons.foreach_set('use_smooth', [True] * 24)
me_cube_002.materials.append(mat_frame)
me_cube_002.use_remesh_preserve_volume = False
me_cube_002.use_remesh_preserve_attributes = False
me_cube_002.use_mirror_vertex_groups = False
me_cube_002.update()
me_cube = bpy.data.meshes.new('Cube')
me_cube.from_pydata([(-3.0, -13.0, 17.0), (3.0, -13.0, 17.0), (-3.0, -19.0, 17.0), (3.0, -19.0, 17.0), (3.0, -22.0, 16.0), (-3.0, -22.0, 16.0), (4.0, -24.0, 10.0), (4.0, -24.0, 14.0), (-4.0, -24.0, 14.0), (-4.0, -24.0, 10.0), (-3.0, -22.0, 8.0), (3.0, -22.0, 8.0), (-1.679, -14.83, 19.5), (1.679, -14.83, 19.5), (-1.996, -19.51, 20.36), (1.996, -19.51, 20.36), (1.965, -23.83, 18.87), (-1.965, -23.83, 18.87), (2.461, -27.18, 15.22), (2.365, -27.29, 9.63), (-2.461, -27.18, 15.22), (-2.365, -27.29, 9.63), (-3.725, -23.41, 6.586), (3.725, -23.41, 6.586), (2.0, -18.0, 7.0), (6.0, -19.0, 8.0), (6.0, -13.0, 8.0), (3.0, -10.0, 8.0), (-3.0, -10.0, 8.0), (-6.0, -13.0, 8.0), (-6.0, -19.0, 8.0), (8.0, 8.0, 0.0), (8.0, -24.0, 0.0), (-8.0, -24.0, 0.0), (-8.0, 8.0, 0.0), (4.0, 8.0, 4.0), (4.0, -24.0, 4.0), (-4.0, -24.0, 4.0), (-8.0, -24.0, -6.0), (8.0, -24.0, -6.0), (8.0, 8.0, -6.0), (-4.0, 8.0, -10.0), (-4.0, -24.0, -10.0), (4.0, -24.0, -10.0), (4.0, 8.0, -10.0), (2.0, -14.0, 7.0), (-8.0, 8.0, -6.0), (-8.0, 4.0, -10.0), (8.0, 4.0, -10.0), (-8.0, -20.0, -10.0), (-4.0, 8.0, 4.0), (8.0, -20.0, -10.0), (8.0, -28.0, -6.0), (8.0, -28.0, 4.042e-13), (-8.0, -28.0, -6.0), (-8.0, -28.0, 4.042e-13), (4.0, -28.0, 4.0), (-4.0, -28.0, 4.0), (-4.0, -28.0, -10.0), (4.0, -28.0, -10.0), (-8.0, 44.0, 0.0), (8.0, 44.0, 0.0), (8.0, 12.0, 0.0), (-8.0, 12.0, 0.0), (-16.0, 36.0, 0.0), (-16.0, 20.0, 0.0), (16.0, 36.0, 0.0), (16.0, 20.0, 0.0), (-8.0, 36.0, 4.0), (4.0, 16.0, 4.0), (-4.0, 16.0, 4.0), (-8.0, 20.0, 4.0), (8.0, 36.0, 4.0), (8.0, 20.0, 4.0), (8.0, 44.0, -6.0), (-8.0, 44.0, -6.0), (-8.0, 12.0, -6.0), (8.0, 12.0, -6.0), (16.0, 36.0, -6.0), (16.0, 20.0, -6.0), (-16.0, 36.0, -6.0), (-16.0, 20.0, -6.0), (8.0, 40.0, -10.0), (-8.0, 40.0, -10.0), (-4.0, 12.0, -10.0), (4.0, 12.0, -10.0), (12.0, 36.0, -10.0), (12.0, 20.0, -10.0), (-12.0, 36.0, -10.0), (-12.0, 20.0, -10.0), (8.0, 40.0, -14.0), (8.0, 16.0, -14.0), (-8.0, 16.0, -14.0), (-8.0, 40.0, -14.0), (12.0, 36.0, -14.0), (12.0, 20.0, -14.0), (-12.0, 20.0, -14.0), (-12.0, 36.0, -14.0), (-8.0, 20.0, -16.0), (8.0, 36.0, -16.0), (8.0, 20.0, -16.0), (-8.0, 36.0, -16.0), (-12.0, 16.0, 0.0), (12.0, 16.0, 0.0), (12.0, 16.0, -6.0), (-12.0, 16.0, -6.0), (8.0, 16.0, -10.0), (-8.0, 16.0, -10.0), (-2.0, -18.0, 7.0), (-2.0, -14.0, 7.0), (-2.858, -13.44, 18.06), (2.858, -13.44, 18.06), (-3.0, -22.55, 16.84), (-3.0, -19.16, 17.99), (4.0, -24.94, 9.664), (4.0, -24.94, 14.34), (-4.0, -24.94, 9.664), (3.0, -22.55, 16.84), (-4.0, -24.94, 14.34), (3.0, -19.16, 17.99)], [], [(1, 3, 2, 0), (8, 5, 4, 7), (3, 4, 5, 2), (9, 8, 7, 6), (6, 11, 10, 9), (13, 12, 14, 15), (20, 18, 16, 17), (15, 14, 17, 16), (21, 19, 18, 20), (56, 114, 19), (111, 110, 12, 13), (113, 112, 17, 14), (9, 10, 22, 116), (110, 113, 14, 12), (114, 115, 18, 19), (116, 22, 57), (115, 117, 16, 18), (112, 118, 20, 17), (117, 119, 15, 16), (10, 11, 23, 22), (119, 111, 13, 15), (118, 116, 21, 20), (45, 26, 25, 24), (21, 57, 56, 19), (108, 30, 29, 109), (29, 28, 109), (30, 108, 10), (25, 11, 24), (26, 45, 27), (109, 28, 27, 45), (42, 43, 59, 58), (33, 38, 54, 55), (33, 37, 50), (49, 51, 43, 42), (37, 33, 55, 57), (41, 47, 46), (48, 44, 40), (38, 46, 47, 49), (41, 44, 48, 47), (32, 31, 35), (32, 39, 40, 31), (39, 43, 51), (32, 35, 36), (49, 42, 38), (40, 39, 51, 48), (47, 48, 51, 49), (34, 46, 38, 33), (34, 33, 50), (55, 54, 52, 53), (55, 53, 56, 57), (52, 54, 58, 59), (43, 39, 52, 59), (32, 36, 56, 53), (39, 32, 53, 52), (38, 42, 58, 54), (57, 21, 116), (67, 79, 78, 66), (103, 104, 79, 67), (68, 71, 73, 72), (91, 95, 87, 106), (66, 61, 72), (61, 60, 68, 72), (102, 63, 70), (67, 66, 72, 73), (64, 65, 71, 68), (103, 67, 73, 69), (60, 64, 68), (102, 105, 76, 63), (64, 80, 81, 65), (60, 75, 80, 64), (86, 87, 95, 94), (80, 75, 83, 88), (75, 74, 82, 83), (104, 77, 85, 106), (81, 80, 88, 89), (78, 79, 87, 86), (105, 81, 89, 107), (74, 78, 86, 82), (66, 78, 74, 61), (61, 74, 75, 60), (93, 90, 99, 101), (94, 95, 100, 99), (88, 83, 93, 97), (89, 88, 97, 96), (82, 86, 94, 90), (96, 98, 92), (83, 82, 90, 93), (100, 98, 101, 99), (97, 93, 101), (96, 97, 101, 98), (90, 94, 99), (91, 92, 98, 100), (95, 91, 100), (50, 35, 69, 70), (35, 31, 62, 69), (31, 40, 77, 62), (44, 85, 77, 40), (44, 41, 84, 85), (41, 46, 76, 84), (34, 63, 76, 46), (50, 70, 63, 34), (76, 105, 107, 84), (79, 104, 106, 87), (65, 81, 105, 102), (62, 103, 69), (65, 102, 70, 71), (71, 70, 69, 73), (62, 77, 104, 103), (96, 92, 107, 89), (107, 92, 84), (106, 85, 91), (85, 84, 92, 91), (35, 50, 109, 45), (50, 37, 108, 109), (37, 22, 10, 108), (36, 35, 45, 24), (23, 36, 24, 11), (8, 9, 116, 118), (3, 1, 111, 119), (4, 3, 119, 117), (5, 8, 118, 112), (7, 4, 117, 115), (6, 7, 115, 114), (0, 2, 113, 110), (2, 5, 112, 113), (1, 0, 110, 111), (114, 56, 23), (11, 6, 114, 23), (22, 37, 57), (23, 56, 36)])
me_cube.polygons.foreach_set('use_smooth', [True] * 130)
me_cube.materials.append(mat_material)
me_cube.use_remesh_preserve_volume = False
me_cube.use_remesh_preserve_attributes = False
me_cube.use_mirror_vertex_groups = False
me_cube.update()
me_cube_001 = bpy.data.meshes.new('Cube.001')
me_cube_001.from_pydata([(-0.2859, -0.319, 0.8945), (-0.2859, 0.3122, 1.124), (0.2859, -0.319, 0.8945), (0.2859, 0.3122, 1.124), (-0.295, -0.3289, 0.8803), (-0.3, -0.3241, 0.8821), (-0.3, 0.3241, 1.118), (-0.295, 0.3289, 1.12), (0.3, -0.3241, 0.8821), (0.295, -0.3289, 0.8803), (0.295, 0.3289, 1.12), (0.3, 0.3241, 1.118), (-0.3, 0.3241, 0.005), (-0.295, 0.3289, 0.005), (-0.295, 0.3239, 0.0), (-0.3, -0.3241, 0.005), (-0.295, -0.3239, 0.0), (-0.295, -0.3289, 0.005), (0.295, 0.3289, 0.005), (0.3, 0.3241, 0.005), (0.295, 0.3239, 0.0), (0.3, -0.3241, 0.005), (0.295, -0.3289, 0.005), (0.295, -0.3239, 0.0), (-0.3, 0.3189, 1.132), (-0.295, 0.3174, 1.137), (-0.295, 0.3238, 1.134), (-0.3, -0.3292, 0.8961), (-0.295, -0.334, 0.8944), (-0.295, -0.331, 0.9008), (0.295, 0.3238, 1.134), (0.295, 0.3174, 1.137), (0.3, 0.3189, 1.132), (0.3, -0.3292, 0.8961), (0.295, -0.331, 0.9008), (0.295, -0.334, 0.8944), (-0.2859, 0.3058, 1.127), (-0.2809, 0.3105, 1.129), (-0.2909, 0.3135, 1.135), (-0.2909, -0.3271, 0.9022), (-0.2809, -0.3207, 0.8992), (-0.2859, -0.316, 0.9009), (0.2809, 0.3105, 1.129), (0.2859, 0.3058, 1.127), (0.2909, 0.3135, 1.135), (0.2859, -0.316, 0.9009), (0.2809, -0.3207, 0.8992), (0.2909, -0.3271, 0.9022), (-0.2859, -0.3143, 0.8962), (-0.2809, -0.319, 0.8945), (-0.2809, 0.3122, 1.124), (-0.2859, 0.3075, 1.123), (0.2809, -0.319, 0.8945), (0.2859, -0.3143, 0.8962), (0.2859, 0.3075, 1.123), (0.2809, 0.3122, 1.124)], [], [(2, 3, 1, 0), (25, 38, 44, 31), (29, 39, 38, 25), (28, 4, 9, 35), (24, 6, 5, 27), (10, 7, 26, 30), (14, 20, 23, 16), (4, 17, 22, 9), (51, 36, 41, 48), (55, 42, 37, 50), (53, 45, 43, 54), (49, 40, 46, 52), (31, 44, 47, 34), (34, 47, 39, 29), (8, 21, 19, 11), (10, 18, 13, 7), (33, 8, 11, 32), (12, 13, 14), (15, 16, 17), (18, 19, 20), (21, 22, 23), (24, 25, 26), (27, 28, 29), (30, 31, 32), (33, 34, 35), (36, 37, 38), (39, 40, 41), (42, 43, 44), (45, 46, 47), (14, 16, 15, 12), (20, 14, 13, 18), (23, 20, 19, 21), (16, 23, 22, 17), (5, 15, 17, 4), (12, 6, 7, 13), (9, 22, 21, 8), (18, 10, 11, 19), (24, 27, 29, 25), (30, 26, 25, 31), (33, 32, 31, 34), (28, 35, 34, 29), (38, 39, 41, 36), (44, 38, 37, 42), (47, 44, 43, 45), (39, 47, 46, 40), (48, 41, 40, 49), (52, 46, 45, 53), (4, 28, 27, 5), (8, 33, 35, 9), (10, 30, 32, 11), (6, 24, 26, 7), (36, 51, 50, 37), (42, 55, 54, 43), (6, 12, 15, 5)])
me_cube_001.polygons.foreach_set('use_smooth', [0, 1, 1, 1, 1, 1, 1, 1, 1, 1, 1, 1, 1, 1, 1, 1, 1, 1, 1, 1, 1, 1, 1, 1, 1, 1, 1, 1, 1, 1, 1, 1, 1, 1, 1, 1, 1, 1, 1, 1, 1, 1, 1, 1, 1, 1, 1, 1, 1, 1, 1, 1, 1, 1])
me_cube_001.polygons.foreach_set('material_index', [1, 0, 0, 0, 0, 0, 0, 0, 0, 0, 0, 0, 0, 0, 0, 0, 0, 0, 0, 0, 0, 0, 0, 0, 0, 0, 0, 0, 0, 0, 0, 0, 0, 0, 0, 0, 0, 0, 0, 0, 0, 0, 0, 0, 0, 0, 0, 0, 0, 0, 0, 0, 0, 0])
me_cube_001.materials.append(mat_material)
me_cube_001.materials.append(mat_frame)
me_cube_001.use_remesh_preserve_volume = False
me_cube_001.use_remesh_preserve_attributes = False
me_cube_001.use_mirror_vertex_groups = False
me_cube_001.update()

# ---- objects
ob_computer_001 = bpy.data.objects.new('COMPUTER.001', me_cube_008)
ob_computer_002 = bpy.data.objects.new('COMPUTER.002', me_cube_003)
ob_computer_006 = bpy.data.objects.new('COMPUTER.006', me_cube_015)
ob_computer_005 = bpy.data.objects.new('COMPUTER.005', me_cube_013)
ob_computer_004 = bpy.data.objects.new('COMPUTER.004', me_cube_011)
ob_hologram_001 = bpy.data.objects.new('HOLOGRAM.001', me_cube_012)
ob_computer_003 = bpy.data.objects.new('COMPUTER.003', me_cube_010)
ob_armor = bpy.data.objects.new('ARMOR', me_cube_014)
ob_window_frame = bpy.data.objects.new('WINDOW-frame', me_cube_009)
ob_hq_floor = bpy.data.objects.new('HQ-floor', me_cube_007)
ob_hq_glass = bpy.data.objects.new('HQ-glass', me_cube_006)
ob_hq_frame = bpy.data.objects.new('HQ-frame', me_cube_005)
ob_gate_forcefield = bpy.data.objects.new('GATE-forcefield', me_cube_004)
ob_gate_frame = bpy.data.objects.new('GATE-frame', me_cube_002)
ob_body = bpy.data.objects.new('BODY', me_cube)
ob_hologram = bpy.data.objects.new('HOLOGRAM', me_cube_012)
ob_computer = bpy.data.objects.new('COMPUTER', me_cube_001)

# ---- transforms, parenting, visibility, modifiers, constraints
ob_computer_001.location = (-2.441, -11.47, 5.75)
ob_computer_001.rotation_euler = (0.0, -0.0, 1.379)
ob_computer_001.lineart.crease_threshold = 0.0
ob_computer_002.location = (-2.097, -10.73, 5.75)
ob_computer_002.rotation_euler = (0.0, -0.0, 0.895)
ob_computer_002.lineart.crease_threshold = 0.0
ob_computer_006.location = (2.529, -11.31, 5.75)
ob_computer_006.rotation_euler = (0.0, -0.0, -1.107)
ob_computer_006.lineart.crease_threshold = 0.0
ob_computer_005.location = (2.101, -10.68, 5.75)
ob_computer_005.rotation_euler = (0.0, -0.0, -0.8464)
ob_computer_005.lineart.crease_threshold = 0.0
ob_computer_004.location = (1.5, -10.2, 5.75)
ob_computer_004.rotation_euler = (0.0, -0.0, -0.5236)
ob_computer_004.lineart.crease_threshold = 0.0
ob_hologram_001.location = (0.0, -10.0, 5.75)
ob_hologram_001.lineart.crease_threshold = 0.0
ob_computer_003.location = (-1.5, -10.2, 5.75)
ob_computer_003.rotation_euler = (0.0, -0.0, 0.5236)
ob_computer_003.lineart.crease_threshold = 0.0
ob_armor.location = (0.0, 4.5, -2.25)
ob_armor.lock_rotations_4d = False
ob_armor.empty_display_type = 'ARROWS'
ob_armor.lineart.crease_threshold = 0.0
_m = ob_armor.modifiers.new('Bevel', 'BEVEL')
_m.limit_method = 'NONE'
_m.spread = 0.0
ob_window_frame.location = (0.0, 4.5, -2.25)
ob_window_frame.lock_rotations_4d = False
ob_window_frame.empty_display_type = 'ARROWS'
ob_window_frame.lineart.crease_threshold = 0.0
ob_hq_floor.location = (0.0, -11.5, 5.75)
ob_hq_floor.lock_rotations_4d = False
ob_hq_floor.empty_display_type = 'ARROWS'
ob_hq_floor.lineart.crease_threshold = 0.0
ob_hq_glass.location = (0.0, -11.5, 5.75)
ob_hq_glass.lock_rotations_4d = False
ob_hq_glass.empty_display_type = 'ARROWS'
ob_hq_glass.lineart.crease_threshold = 0.0
ob_hq_frame.location = (0.0, -11.5, 5.75)
ob_hq_frame.lock_rotations_4d = False
ob_hq_frame.empty_display_type = 'ARROWS'
ob_hq_frame.lineart.crease_threshold = 0.0
ob_gate_forcefield.location = (0.0, 4.5, -2.25)
ob_gate_forcefield.lock_rotations_4d = False
ob_gate_forcefield.empty_display_type = 'ARROWS'
ob_gate_forcefield.lineart.crease_threshold = 0.0
ob_gate_frame.location = (0.0, 4.5, -2.25)
ob_gate_frame.lock_rotations_4d = False
ob_gate_frame.empty_display_type = 'ARROWS'
ob_gate_frame.lineart.crease_threshold = 0.0
ob_body.location = (0.0, 4.5, -2.25)
ob_body.lock_rotations_4d = False
ob_body.empty_display_type = 'ARROWS'
ob_body.lineart.crease_threshold = 0.0
_m = ob_body.modifiers.new('Bevel', 'BEVEL')
_m.limit_method = 'NONE'
_m.spread = 0.0
ob_hologram.location = (0.0, 0.0, 0.0)
ob_hologram.lineart.crease_threshold = 0.0
ob_computer.location = (0.0, 0.0, 0.0)
ob_computer.lineart.crease_threshold = 0.0

# ---- collection membership
col_collection_1.objects.link(ob_computer_001)
col_collection_1.objects.link(ob_computer_002)
col_collection_1.objects.link(ob_computer_006)
col_collection_1.objects.link(ob_computer_005)
col_collection_1.objects.link(ob_computer_004)
col_collection_1.objects.link(ob_hologram_001)
col_collection_1.objects.link(ob_computer_003)
col_collection_1.objects.link(ob_armor)
col_collection_1.objects.link(ob_window_frame)
col_collection_1.objects.link(ob_hq_floor)
col_collection_1.objects.link(ob_hq_glass)
col_collection_1.objects.link(ob_hq_frame)
col_collection_1.objects.link(ob_gate_forcefield)
col_collection_1.objects.link(ob_gate_frame)
col_collection_1.objects.link(ob_body)
col_collection_2.objects.link(ob_hologram)
col_collection_2.objects.link(ob_computer)

# ---- scene / render settings (as saved in the file)
scene.frame_start = 1; scene.frame_end = 250; scene.frame_set(1)
scene.render.engine = 'BLENDER_EEVEE_NEXT'
scene.render.resolution_percentage = 50
scene.render.dither_intensity = 0.0
scene.cycles.use_denoising = False
scene.cycles.samples = 128
scene.cycles.sampling_pattern = 'TABULATED_SOBOL'
scene.cycles.light_sampling_threshold = 0.0
scene.cycles.use_adaptive_sampling = False
scene.cycles.use_light_tree = False
scene.cycles.blur_glossy = 0.0
scene.cycles.sample_clamp_indirect = 0.0
scene.view_settings.view_transform = 'Standard'
bpy.context.view_layer.update()

# ---- added for rendering (the .blend has no active camera and no usable light): camera, sun
cam_auto = bpy.data.cameras.new('AutoCamera')
cam_auto.lens = 50.0
cam_auto.sensor_width = 36.0
cam_auto.clip_end = 1418.72
ob_auto_camera = bpy.data.objects.new('AutoCamera', cam_auto)
scene.collection.objects.link(ob_auto_camera)
ob_auto_camera.location = (80.8393, -84.3224, 64.5927)
ob_auto_camera.rotation_euler = (1.09748, -7.21219e-08, 0.694738)
scene.camera = ob_auto_camera
light_auto_sun = bpy.data.lights.new('AutoSun', 'SUN')
light_auto_sun.energy = 3.0
light_auto_sun.angle = 0.0523599
ob_auto_sun = bpy.data.objects.new('AutoSun', light_auto_sun)
scene.collection.objects.link(ob_auto_sun)
ob_auto_sun.rotation_euler = (0.872665, 0.174533, 0.523599)
bpy.context.view_layer.update()
